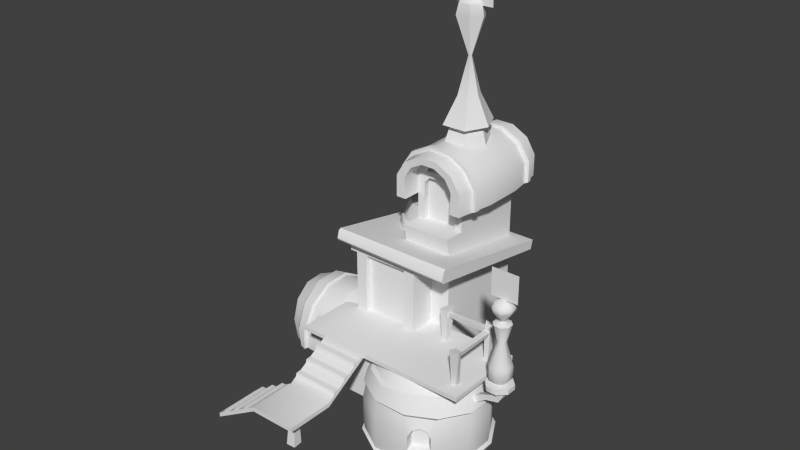 # Source: CarrotTopHouse.blend  (saved by Blender 2.74.0; exported with 4.5.12 LTS)
import bpy
from mathutils import Matrix  # noqa: F401  (used for matrix-valued properties, if any)

bpy.ops.wm.read_factory_settings(use_empty=True)
scene = bpy.context.scene
scene.name = 'Scene'

# ---- collections
col_collection_1 = bpy.data.collections.new('Collection 1'); scene.collection.children.link(col_collection_1)

# ---- materials (node trees are filled in below, after node groups)
mat_material_001 = bpy.data.materials.new('Material.001')
mat_material_001.alpha_threshold = 0.0
mat_material_001.use_transparent_shadow = False
mat_material_001.roughness = 0.5

# ---- material node trees

# ---- world
world_world = bpy.data.worlds.new('World'); scene.world = world_world
world_world.color = (0.05088, 0.05088, 0.05088)
world_world.use_sun_shadow = False
world_world.sun_shadow_jitter_overblur = 0.0
world_world.cycles.sampling_method = 'MANUAL'
world_world.cycles.sample_map_resolution = 256

# ---- meshes
me_plane = bpy.data.meshes.new('Plane')
me_plane.from_pydata([(-1.581, -1.698, -7.827), (1.484, -1.698, -7.827), (-1.581, 1.366, -7.827), (1.484, 1.366, -7.827), (7.008, -15.79, -0.785), (8.858, -15.79, -0.785), (7.008, -13.94, -0.785), (8.858, -13.94, -0.785)], [], [(0, 1, 3, 2), (4, 5, 7, 6)])
_uv = me_plane.uv_layers.new(name='UVMap')
_uv.uv.foreach_set('vector', [0.5, 0.0, 1.0, 0.0, 1.0, 1.0, 0.5, 1.0, 0.0, 0.0, 0.5, 0.0, 0.5, 1.0, 0.0, 1.0])
me_plane.use_remesh_preserve_volume = False
me_plane.use_remesh_preserve_attributes = False
me_plane.use_mirror_vertex_groups = False
me_plane.update()
me_carrottophouse = bpy.data.meshes.new('CarrotTopHouse')
me_carrottophouse.from_pydata([(-5.584, -2.658, 15.59), (-4.797, -2.66, 16.26), (-4.767, -5.652, 16.44), (-4.852, -5.659, 15.44), (-4.85, -2.653, 15.57), (-5.46, -2.653, 16.29), (-5.726, -5.659, 16.48), (-5.882, -5.654, 15.47), (0.1601, 17.52, -9.55), (0.1601, 17.52, -5.319), (-4.317, 18.63, -9.55), (-7.594, 15.6, -9.55), (-7.594, 13.44, -9.55), (-7.594, 15.6, -5.319), (1.36, 13.44, -9.55), (1.36, 15.6, -5.319), (-2.002, 18.5, -3.383), (-0.06981, 17.47, -3.382), (-1.918, 18.63, -5.319), (-4.317, 18.63, -5.319), (-7.28, 15.68, -3.381), (-6.165, 17.47, -3.382), (-7.28, 13.44, -3.381), (1.046, 13.44, -3.381), (1.36, 13.44, -5.319), (1.36, 15.6, -9.55), (1.045, 15.68, -11.52), (-6.395, 17.52, -9.55), (-7.28, 15.68, -11.52), (-7.28, 13.44, -11.52), (-7.594, 13.44, -5.319), (-5.809, 13.44, -11.54), (-5.809, 13.44, -1.122), (-0.3275, 15.75, -1.122), (-2.102, 18.33, -1.122), (-5.891, 17.4, -1.122), (-5.907, 15.75, -1.122), (-0.1721, 15.77, -13.73), (-0.9613, 17.03, -13.73), (-3.906, 17.76, -13.73), (-5.891, 17.4, -13.73), (-5.273, 17.03, -13.73), (-6.063, 15.77, -13.73), (-5.809, 13.44, -13.73), (-0.4297, 13.44, -13.73), (-1.075, 16.94, -1.122), (-2.37, 17.63, -1.122), (-2.37, 17.63, -3.125), (-1.075, 16.94, -3.125), (-3.865, 17.63, -1.122), (-5.16, 16.94, -3.125), (-5.16, 16.94, -1.122), (-0.3275, 15.75, -3.125), (-0.1721, 15.77, -11.54), (-0.9613, 17.03, -11.54), (-2.328, 17.76, -13.73), (-3.906, 17.76, -11.54), (-2.328, 17.76, -11.54), (-5.809, 7.161, -11.54), (-0.4297, 13.44, -3.125), (-1.23, 14.8, -3.125), (-0.4297, 10.76, -3.125), (-0.4297, 10.76, -0.853), (-0.4297, 8.976, -1.256), (-5.809, 10.76, -3.125), (-11.38, 9.632, 2.526), (-0.4297, 7.161, -11.54), (1.851, 5.948, -12.21), (1.851, 6.948, -12.47), (1.851, 8.399, 2.672), (1.851, 9.786, 2.273), (-11.38, 8.609, 2.618), (-5.809, -6.209, -5.755), (-9.872, 6.93, -5.843), (-10.65, 8.386, 1.561), (-10.64, 7.289, 0.6601), (-9.872, 8.191, 0.6498), (-9.872, 7.289, 0.6601), (-10.65, 7.289, 1.561), (-10.64, 8.208, 0.6588), (-2.574, 0.805, 1.561), (-2.574, 0.805, -1.259), (-1.511, 8.069, 0.872), (-2.574, 7.289, 0.7487), (-2.574, 8.078, 0.8062), (-1.524, 7.289, 1.561), (-1.508, 7.289, 0.8486), (-9.872, 0.805, 0.66), (-9.872, 7.289, 1.561), (7.438, 0.805, 7.674), (7.438, 0.3439, -1.265), (-3.762, 0.805, 7.674), (-11.57, 0.3439, 1.545), (-11.57, 0.805, 1.545), (-2.574, 7.676, -1.262), (-11.38, 6.158, -12.27), (-0.427, 6.101, -11.54), (-0.4288, 0.344, -1.264), (-0.4296, -6.209, -1.256), (-0.4287, 0.805, -1.265), (-0.4296, -6.209, -11.54), (-5.809, -6.209, -11.54), (-5.823, 6.207, -11.54), (-5.809, 6.868, -5.861), (-9.872, -6.209, 5.598), (-9.872, 0.3439, 5.598), (-1.546, -6.209, 5.598), (-11.57, 0.3439, 7.674), (-8.762, 0.3439, 7.674), (-1.546, 0.344, -1.259), (7.438, 0.3439, 7.674), (-6.395, 17.52, -5.319), (-0.9378, 18.36, -7.434), (-1.918, 18.63, -9.55), (-2.229, 20.54, -9.001), (-5.297, 18.36, -7.434), (-4.731, 20.54, -7.434), (-1.504, 20.54, -7.434), (-4.454, 20.32, -9.792), (-4.005, 20.54, -9.001), (-4.454, 20.32, -5.077), (-5.546, 20.32, -7.434), (-4.005, 20.54, -5.868), (-2.229, 20.54, -5.868), (-0.6889, 20.32, -7.434), (-1.781, 20.32, -9.792), (-4.213, 23.17, -7.434), (-3.72, 23.17, -6.371), (-1.781, 20.32, -5.077), (-2.514, 23.17, -6.371), (-2.514, 23.17, -8.498), (-3.022, 27.04, -7.603), (-2.022, 23.17, -7.434), (-3.72, 23.17, -8.498), (-3.213, 27.04, -7.603), (-2.326, 31.07, -8.83), (-3.909, 31.07, -8.83), (-3.213, 27.04, -7.266), (-3.291, 27.04, -7.434), (-3.022, 27.04, -7.266), (-2.944, 27.04, -7.434), (-1.68, 31.07, -7.434), (-1.942, 32.26, -7.434), (-2.47, 32.26, -8.575), (-4.555, 31.07, -7.434), (-3.764, 32.26, -8.575), (-3.909, 31.07, -6.039), (-4.293, 32.26, -7.434), (-2.47, 32.26, -6.293), (-2.326, 31.07, -6.039), (-3.117, 32.86, -7.434), (-3.764, 32.26, -6.293), (-9.872, 0.805, 1.561), (-8.672, 7.289, 1.561), (-1.546, 0.3439, 5.598), (-1.546, -6.209, -1.256), (7.438, 0.805, -1.265), (-5.809, 13.44, -3.125), (-4.409, 15.4, -3.125), (-5.009, 14.8, -3.125), (-1.23, 14.8, -3.725), (-1.83, 15.4, -3.725), (-5.907, 15.75, -3.125), (-1.452, 16.0, -3.125), (-1.23, 10.76, -3.725), (-1.83, 15.4, -3.125), (-5.009, 14.8, -3.725), (-4.409, 15.4, -3.725), (-5.009, 10.76, -3.125), (-5.009, 10.76, -3.725), (-5.809, 10.76, -0.853), (-1.23, 10.76, -3.125), (-3.762, -0.4807, 9.817), (-3.762, 0.3439, 7.674), (-3.762, 0.3765, 8.388), (-8.762, 0.805, 7.674), (-3.762, -2.656, 17.67), (-3.762, -2.195, 17.67), (-11.43, -3.539, 12.7), (-8.762, -2.656, 17.67), (-8.762, -2.195, 17.67), (-13.76, -5.656, 17.67), (-2.574, 7.289, 1.561), (-3.774, 7.289, 1.561), (-3.774, 0.805, 0.9611), (-8.672, 0.805, 1.561), (-3.774, 7.289, 0.9611), (-8.672, 7.289, 0.9611), (-8.672, 0.805, 0.9611), (-11.57, 0.805, 7.674), (-3.774, 0.805, 1.561), (-3.762, -1.766, 11.96), (-8.762, -1.386, 11.84), (-3.762, 0.328, 8.986), (-8.762, -0.05212, 9.103), (-13.76, -5.195, 12.74), (-11.62, -3.909, 17.67), (-8.762, -2.195, 12.67), (-9.477, -2.624, 12.68), (-10.19, -3.052, 17.67), (-10.0, -2.682, 17.67), (-10.19, -3.052, 12.69), (-10.91, -3.481, 12.7), (-8.762, 0.328, 8.986), (-3.762, -0.5292, 10.41), (-8.762, -1.766, 11.96), (-3.762, -1.386, 11.84), (-9.477, -2.624, 17.67), (-10.0, -2.682, 12.69), (-11.43, -3.539, 17.67), (-12.86, -4.396, 17.67), (-8.762, 0.3765, 8.388), (-8.762, -0.9093, 10.53), (-8.762, -0.5292, 10.41), (-8.762, -1.338, 11.25), (-8.762, -2.656, 12.67), (-8.762, -0.4807, 9.817), (-3.762, -0.05212, 9.103), (-13.05, -4.766, 12.73), (-12.86, -4.396, 12.72), (-11.62, -3.909, 12.71), (-10.91, -3.481, 17.67), (-3.762, -1.338, 11.25), (-3.762, -2.195, 12.67), (-3.762, -2.656, 12.67), (-3.762, -0.9093, 10.53), (-9.872, 2.4, -0.9258), (-9.872, 0.3439, 0.66), (-9.872, -6.209, -5.755), (-9.472, 6.0, -3.726), (-9.872, 6.0, -3.726), (-9.872, 2.4, -3.726), (-9.472, 2.4, -0.9258), (-9.472, 2.4, -3.726), (-9.872, 6.0, -0.9258), (-9.472, 6.0, -0.9258), (-4.784, 16.0, -3.525), (-3.865, 17.63, -3.125), (-3.117, 17.23, -3.125), (-1.802, 16.71, -3.125), (-1.452, 16.0, -3.525), (-3.117, 17.23, -3.525), (-4.784, 16.0, -3.125), (-4.434, 16.71, -3.125), (1.176, 4.536, 1.097), (0.4879, 0.7178, 0.818), (1.083, 0.7178, 0.818), (1.278, 4.583, -0.09803), (1.083, 0.7178, 0.3184), (0.3288, 4.344, 1.008), (0.4446, 4.385, 0.2933), (0.4879, 0.7178, 0.3184), (0.6442, 3.605, 0.7069), (0.6442, 3.518, 0.4209), (6.058, 3.663, 0.2804), (6.053, 3.547, 0.6387), (5.936, 4.115, 0.8298), (5.798, 4.139, 0.2326), (0.6442, 4.111, 0.8753), (0.6442, 3.985, 0.2804), (6.357, 4.5, 0.1847), (6.268, 4.308, 1.032), (6.078, 0.6824, 0.2777), (5.578, 0.6824, 0.2777), (5.578, 0.6824, 0.8725), (5.162, 4.548, 0.08235), (6.078, 0.6824, 0.8725), (5.553, 4.349, 0.9157), (5.785, 3.605, 0.4455), (6.071, 3.518, 0.4455), (5.853, 3.547, 5.855), (6.259, 4.139, 5.599), (5.616, 4.111, 0.4455), (5.662, 4.115, 5.737), (6.211, 3.663, 5.859), (6.211, 3.985, 0.4455), (6.682, 4.488, 6.375), (5.766, 0.6226, 6.18), (5.486, 4.44, 6.273), (6.266, 0.6226, 6.18), (6.291, 4.289, 5.542), (6.266, 0.6226, 5.585), (5.766, 0.6226, 5.585), (5.576, 4.249, 5.426), (-13.76, -5.656, 12.74), (-12.33, -4.338, 12.72), (-12.33, -4.338, 17.67), (-13.05, -4.766, 17.67), (-13.76, -5.195, 17.67), (-1.802, 16.71, -3.525), (-4.434, 16.71, -3.525), (-0.4297, 13.44, -11.54), (-6.063, 15.77, -11.54), (-5.273, 17.03, -11.54), (0.6712, 15.77, -1.122), (-0.3439, 17.4, -1.122), (-4.132, 18.33, -1.122), (-2.019, 18.47, -2.857), (-6.906, 15.77, -1.122), (-6.906, 13.44, -1.122), (0.6712, 13.44, -1.122), (-0.3439, 17.4, -13.73), (-2.102, 18.33, -13.73), (-4.215, 18.47, -12.06), (-4.132, 18.33, -13.73), (-6.906, 15.77, -13.73), (0.6712, 13.44, -13.73), (0.6712, 15.77, -13.73), (1.389, 15.96, -2.797), (-4.344, 18.84, -3.32), (-7.624, 15.96, -2.797), (1.461, 13.63, -3.319), (1.46, 15.94, -11.58), (0.2336, 17.78, -11.58), (0.1804, 17.77, -12.12), (-1.91, 18.81, -12.12), (-7.622, 15.96, -12.12), (-6.906, 13.44, -13.73), (-0.4297, 13.44, -1.122), (1.045, 13.44, -11.52), (1.045, 15.68, -3.381), (-1.891, 18.84, -3.32), (0.2341, 17.78, -3.32), (-6.469, 17.78, -3.32), (-4.233, 18.5, -3.383), (-7.695, 13.63, -3.319), (-7.695, 15.94, -3.319), (-7.624, 13.63, -2.797), (-7.215, 13.44, -2.859), (-6.117, 17.45, -2.858), (-6.416, 17.77, -2.795), (-7.215, 15.7, -2.859), (-4.325, 18.82, -2.794), (-4.215, 18.47, -2.857), (-0.1178, 17.45, -2.858), (0.1814, 17.77, -2.795), (-1.91, 18.82, -2.794), (0.9804, 15.7, -2.859), (0.9804, 13.44, -2.859), (1.389, 13.63, -2.797), (1.461, 15.94, -3.319), (-0.07028, 17.47, -11.52), (1.46, 13.63, -11.58), (1.388, 13.63, -12.12), (0.9792, 13.44, -12.06), (0.9793, 15.7, -12.06), (1.388, 15.96, -12.12), (-0.1186, 17.45, -12.06), (-4.324, 18.81, -12.12), (-2.02, 18.47, -12.06), (-6.415, 17.77, -12.12), (-6.116, 17.45, -12.06), (-7.214, 15.7, -12.06), (-7.622, 13.63, -12.12), (-7.214, 13.44, -12.06), (-7.695, 15.94, -11.58), (-7.695, 13.63, -11.58), (-6.468, 17.78, -11.58), (-6.164, 17.47, -11.52), (-4.233, 18.5, -11.52), (-1.891, 18.84, -11.58), (-4.344, 18.84, -11.58), (-2.002, 18.5, -11.52), (1.851, 9.631, 2.525), (-11.38, 8.834, 2.759), (-0.4274, 7.652, -1.278), (-1.53, 8.209, 1.561), (-11.38, 6.948, -12.47), (-5.809, 8.976, -1.256), (-11.38, 9.786, 2.273), (1.851, 8.624, 2.815), (4.91, -11.92, 4.21), (4.912, -11.92, 1.972), (6.051, -10.11, 1.636), (3.795, -11.92, 0.03217), (4.599, -10.02, -0.8887), (1.857, -11.92, -1.089), (-0.3809, -11.92, -1.091), (-3.444, -11.92, 4.202), (-4.803, -9.443, 4.538), (-2.326, -11.92, 6.141), (-0.389, -11.92, 7.263), (2.072, -9.865, 8.524), (1.849, -11.92, 7.265), (4.592, -10.02, 7.07), (3.789, -11.92, 6.147), (6.987, -6.969, 4.792), (6.822, -8.083, 1.318), (5.182, -8.069, -1.604), (-0.9614, -8.046, -3.332), (-0.9658, -7.02, -3.229), (-3.809, -7.99, 7.598), (-5.604, -7.02, 4.787), (-5.483, -8.006, 4.686), (-0.9529, -6.969, 9.369), (-0.9621, -8.015, 9.285), (6.817, -8.083, 4.689), (5.093, -8.023, 7.618), (7.004, -6.984, 1.419), (5.324, -6.984, -1.499), (2.411, -6.984, -3.185), (-0.9658, -4.152, -3.229), (-3.879, -6.984, 7.692), (-3.88, -4.184, 7.689), (-0.9543, -4.203, 9.365), (2.953, -6.405, 9.197), (2.957, -4.873, 9.189), (2.811, -6.207, 8.349), (3.546, -4.261, 7.828), (6.985, -4.203, 4.792), (7.002, -4.184, 1.421), (6.704, -3.053, 4.656), (5.322, -4.184, -1.495), (2.41, -4.184, -3.18), (-5.604, -4.152, 4.787), (-3.672, -2.562, 7.43), (-5.305, -2.451, 4.653), (3.287, -4.217, 8.92), (4.912, -4.873, 8.062), (5.936, -0.8129, 4.512), (4.912, 0.403, 1.972), (4.91, 0.403, 4.21), (5.939, -0.8129, 1.768), (1.857, 0.403, -1.089), (3.795, 0.403, 0.03217), (-0.5498, -0.8129, -1.987), (-0.3809, 0.403, -1.091), (-3.444, 0.403, 4.202), (-0.389, 0.403, 7.263), (-2.326, 0.403, 6.141), (-0.5597, -0.8129, 8.254), (1.849, 0.403, 7.265), (4.562, -0.8129, 6.887), (3.789, 0.403, 6.147), (4.576, -4.217, 8.161), (4.192, -6.294, 7.553), (3.155, -6.534, 9.112), (4.92, -6.405, 8.063), (4.268, -5.046, 7.51), (3.108, -4.474, 8.086), (3.955, -3.89, 8.53), (2.811, -5.046, 8.349), (3.941, -4.474, 7.595), (4.268, -6.207, 7.51), (-8.628, -0.6748, -4.27), (-10.69, 0.9735, -2.263), (-8.628, 0.4773, -2.135), (-8.628, -5.115, -5.614), (-11.54, -5.115, -6.114), (-11.23, -2.58, -6.044), (-8.628, -2.741, -5.544), (-8.628, -5.115, 3.439), (-8.628, -3.002, 3.509), (-11.0, -2.869, 4.026), (-8.628, -0.8665, 2.357), (-10.75, -0.5104, 2.737), (-8.628, 0.4072, 0.2913), (-13.58, 1.143, -2.284), (-12.13, -0.2159, -4.697), (-12.13, -2.555, -6.139), (-13.58, 1.061, 0.5526), (-12.13, 1.009, 0.4695), (-16.72, 0.7356, 0.3948), (-16.69, 0.8273, -2.197), (-16.1, -5.115, 3.729), (-18.5, 0.001222, 0.1856), (-17.0, -0.8181, -1.762), (-18.46, -0.5447, 0.1172), (-18.56, -0.4846, -1.647), (-18.2, -2.768, -4.206), (-17.04, -1.544, -3.209), (-18.46, -1.291, -3.227), (-17.76, -5.115, -4.292), (-17.06, -5.115, -4.12), (-17.06, -2.846, -4.073), (-17.84, -2.995, 2.463), (-16.9, -3.011, 2.064), (-17.44, -5.115, 2.379), (-16.92, -1.665, 1.283), (-16.96, -0.8623, -0.1171), (-18.2, -1.456, 1.62), (-17.03, -5.115, -2.837), (-16.96, -5.115, -0.2833), (-16.9, -5.115, 2.017), (-16.34, -5.115, -0.3489), (-16.34, -2.149, -2.722), (-16.96, -2.202, -0.2833), (-17.03, -2.149, -2.837), (-16.34, -2.202, -0.3489), (-16.34, -5.115, -2.722), (-13.06, -2.295, 3.15), (-12.82, -1.927, 2.951), (-12.97, -1.244, 3.161), (-12.67, -1.684, 3.398), (-14.12, -1.244, 3.161), (-14.28, -1.927, 2.951), (-14.42, -1.684, 3.398), (-13.55, -1.108, 3.256), (-13.55, -2.177, 3.74), (-12.13, -0.4329, 2.809), (-14.03, -1.559, 2.753), (-14.03, -2.295, 3.15), (-13.55, -2.362, 3.161), (-13.06, -1.559, 2.753), (-13.55, -1.512, 2.703), (-5.8, 2.058, -10.63), (-9.959, 3.823, -7.235), (-8.774, 1.836, -8.923), (-9.402, 3.575, -5.17), (-9.234, 1.613, -7.221), (-9.551, 4.97, -9.382), (-7.965, 4.97, -10.97), (-10.13, 8.018, -7.216), (-10.13, 4.97, -7.216), (-5.8, 8.568, -11.36), (-5.8, 10.58, -10.65), (-9.39, 8.802, -9.374), (-7.517, 10.63, -10.19), (-7.873, 8.625, -10.88), (-5.8, 11.35, -3.822), (-7.004, 10.29, -9.534), (-7.885, 10.36, -8.655), (-8.774, 10.77, -8.941), (-8.774, 11.16, -5.528), (-9.234, 10.96, -7.234), (-7.004, 10.77, -5.39), (-7.885, 10.64, -6.262), (-7.517, 11.3, -4.279), (-5.8, 10.85, -5.074), (-5.8, 1.376, -5.405), (-8.774, 1.391, -5.518), (-7.517, 1.999, -10.17), (-8.208, 10.49, -7.457), (-5.8, 10.3, -9.859), (10.65, 1.148, 4.096), (9.874, 1.148, 4.869), (9.874, 0.6641, 4.869), (8.008, 0.6641, 3.003), (8.781, 1.148, 2.23), (10.65, 0.6641, 3.003), (9.874, 0.6641, 2.23), (8.781, 0.6641, 2.23), (8.696, 0.6641, 3.189), (10.65, 1.148, 3.003), (9.786, 1.148, 3.739), (9.874, 1.148, 2.23), (9.137, 1.148, 3.091), (8.869, 1.148, 3.739), (8.008, 1.148, 3.003), (8.008, 1.148, 4.096), (8.781, 1.148, 4.869), (9.517, 1.148, 4.008), (10.42, 1.908, 4.003), (10.42, 1.908, 3.096), (9.786, 1.148, 3.36), (8.873, 1.908, 2.454), (9.781, 1.908, 2.454), (9.517, 1.148, 3.091), (8.869, 1.148, 3.36), (8.232, 1.908, 4.003), (9.137, 1.148, 4.008), (8.873, 1.908, 4.645), (10.43, 3.156, 4.006), (8.226, 3.156, 3.094), (8.232, 1.908, 3.096), (9.781, 1.908, 4.645), (9.783, 3.156, 4.65), (8.871, 3.156, 4.65), (10.43, 3.156, 3.094), (9.758, 5.685, 3.371), (9.783, 3.156, 2.449), (9.149, 5.685, 3.119), (9.506, 5.685, 3.119), (8.871, 3.156, 2.449), (8.896, 5.685, 3.371), (9.149, 5.685, 3.981), (8.226, 3.156, 4.006), (9.758, 5.685, 3.728), (10.19, 7.546, 3.191), (9.685, 7.546, 2.685), (8.969, 7.546, 2.685), (8.462, 7.546, 3.191), (8.896, 5.685, 3.728), (8.969, 7.546, 4.414), (9.506, 5.685, 3.981), (10.19, 7.546, 3.908), (9.685, 7.546, 4.414), (9.411, 7.8, 3.346), (9.243, 7.8, 3.753), (8.462, 7.546, 3.908), (9.411, 7.8, 3.753), (9.53, 7.8, 3.634), (9.53, 7.8, 3.465), (10.33, 8.926, 3.136), (8.914, 8.926, 2.551), (9.243, 7.8, 3.346), (9.124, 7.8, 3.465), (9.124, 7.8, 3.634), (10.33, 8.926, 3.963), (9.741, 8.926, 2.551), (8.245, 9.351, 3.101), (8.329, 8.926, 3.136), (8.245, 9.351, 3.998), (8.914, 8.926, 4.548), (8.329, 8.926, 3.963), (9.741, 8.926, 4.548), (10.41, 9.351, 3.998), (10.12, 9.792, 3.22), (10.41, 9.351, 3.101), (9.775, 9.351, 2.467), (8.879, 9.351, 2.467), (8.532, 9.792, 3.22), (8.879, 9.351, 4.632), (10.12, 9.792, 3.879), (9.657, 9.792, 4.345), (9.775, 9.351, 4.632), (9.657, 9.792, 2.754), (9.327, 10.02, 3.55), (8.998, 9.792, 2.754), (8.532, 9.792, 3.879), (8.998, 9.792, 4.345), (8.781, 0.6641, 4.869), (10.65, 0.6641, 4.096), (8.008, 0.6641, 4.096), (8.696, 0.6641, 3.91), (10.06, 0.09944, 4.053), (10.01, 0.6641, 4.048), (10.01, 0.6641, 3.051), (8.981, 0.1763, 3.94), (8.981, 0.1763, 3.159), (10.06, 0.09944, 3.046), (9.535, -0.7751, 3.101), (7.138, -1.053, 3.746), (8.653, -0.3797, 3.905), (8.653, -0.3797, 3.194), (9.535, -0.7751, 3.998), (5.227, -3.603, 3.888), (5.938, -2.2, 3.62), (7.138, -1.053, 3.353), (6.521, -2.385, 3.418), (5.938, -2.2, 3.479), (6.521, -2.385, 3.681), (5.819, -3.549, 3.888), (5.098, -5.573, 3.888), (5.098, -5.573, 3.211), (5.227, -3.603, 3.211), (5.819, -3.549, 3.211), (7.978, -1.273, 3.265), (7.978, -1.273, 3.834), (2.083, -9.866, -2.348), (-0.825, -9.687, -2.35), (-5.361, -9.223, 4.613), (-3.352, -9.532, 7.062), (-0.8355, -9.687, 8.521), (-0.9911, -9.492, 8.928), (2.166, -9.686, 8.886), (6.048, -10.11, 4.549), (6.709, -3.053, 1.443), (7.144, -2.688, 1.348), (5.107, -2.978, -1.342), (2.329, -2.846, -2.953), (5.472, -2.635, -1.578), (-0.8907, -2.66, -2.985), (-5.584, -2.284, 4.679), (-0.8918, -2.694, 9.037), (2.39, -2.883, 8.957), (4.994, -3.006, 7.455), (7.122, -2.687, 4.683), (5.356, -2.631, 7.547), (5.434, -8.323, -1.863), (-1.011, -8.183, -3.698), (2.336, -8.044, -3.293), (-0.9921, -8.183, 9.536), (2.379, -7.999, 9.222), (2.475, -8.259, 9.473), (7.104, -8.359, 4.719), (6.327, -0.9583, 1.609), (4.866, -0.9583, -0.9859), (4.569, -0.8129, -0.6097), (2.289, -0.9583, -2.511), (2.194, -0.8129, -1.984), (-2.935, -0.8129, 6.879), (-4.304, -0.8129, 4.502), (2.184, -0.8129, 8.256), (6.305, -0.9583, 4.567), (6.454, -9.949, 1.468), (7.126, -8.36, 1.212), (4.908, -9.854, -1.285), (2.456, -8.258, -3.669), (2.178, -9.686, -2.903), (-1.004, -9.491, -2.93), (-3.752, -9.322, 7.364), (-5.754, -8.08, 4.715), (-4.002, -8.118, 7.786), (4.856, -9.851, 7.311), (6.431, -9.948, 4.607), (5.345, -8.321, 7.748), (2.529, -2.541, -3.296), (-0.8972, -2.433, -3.323), (-0.7161, -0.9583, -2.536), (-3.852, -2.339, 7.601), (-4.83, -0.9583, 4.573), (-3.311, -0.9583, 7.166), (-0.8782, -2.433, 9.266), (2.555, -2.542, 9.167), (2.277, -0.9583, 8.565), (-0.704, -0.9583, 8.64), (4.793, -0.9583, 7.097), (-15.04, 0.9777, 0.4497), (-15.04, -0.2308, -4.645), (-15.13, -2.699, -6.399), (-15.04, -5.115, -6.146), (-15.14, -5.115, 4.367), (-15.13, -0.3665, 2.96), (-15.04, -0.4449, 2.757), (-16.53, 0.9833, 0.4796), (-16.5, -0.381, -4.485), (-16.52, 1.085, -2.272), (-16.33, -0.2657, -4.686), (-15.93, -5.115, -5.941), (-16.22, -2.565, -5.856), (-16.36, -2.907, 3.816), (-16.6, -0.6315, 2.596), (-16.38, -0.5343, 2.797), (-11.07, -0.1731, -4.82), (-10.91, -0.2988, -4.635), (-11.73, -5.115, -6.518), (-11.42, -2.675, -6.348), (-11.44, -5.115, 4.339), (-11.28, -5.115, 3.955), (-10.9, -0.4055, 2.921), (-10.77, 1.143, 0.5112), (-10.63, 0.896, 0.4349), (-12.0, 1.279, 0.5645), (-12.0, 1.371, -2.365), (-12.13, 1.089, -2.278), (-12.0, -0.09689, -4.933), (-12.13, -5.115, -6.218), (-12.13, -5.115, 4.034), (-11.99, -5.115, 4.489), (-12.0, -0.3399, 3.046), (-15.13, 1.204, 0.5307), (-15.13, 1.293, -2.334), (-15.13, -0.1308, -4.848), (-16.03, -2.68, -6.183), (-15.14, -5.115, -6.571), (-15.75, -5.115, -6.371), (-15.85, -5.115, 4.138), (-16.1, -3.051, 4.144), (-15.13, -3.032, 4.376), (-10.83, 1.232, -2.334), (-11.99, -5.115, -6.698), (-12.0, -2.731, -6.519), (-11.18, -2.998, 4.333), (-12.0, -3.072, 4.494), (-15.04, 1.056, -2.26), (-13.58, -0.2039, -4.782), (-15.04, -2.538, -6.068), (-13.58, -2.619, -6.203), (-13.58, -5.115, -6.353), (-13.58, -0.428, 2.901), (-13.58, -2.825, 4.147), (-15.04, -5.115, 3.966), (-13.58, -5.115, 4.079), (-14.12, -2.123, 3.635), (-15.04, -2.831, 4.044), (-12.13, -2.852, 4.114), (-12.97, -2.123, 3.635), (2.887, -6.294, 8.305), (4.745, -6.534, 8.195), (-7.965, 8.024, -10.97), (-7.888, 8.109, -11.09), (-9.551, 8.021, -9.382), (-9.616, 8.292, -4.815), (-10.25, 8.236, -7.108), (-9.551, 8.014, -5.051), (-9.39, 9.285, -5.257), (-7.852, 9.351, -3.422), (-7.873, 9.462, -3.75), (-5.8, 9.526, -3.198), (-7.852, 4.461, -11.09), (-5.8, 4.382, -11.36), (-7.879, 4.252, -10.81), (-9.612, 4.289, -9.397), (-10.26, 4.013, -7.095), (-9.402, 4.07, -9.299), (-9.862, 3.861, -5.83), (-9.945, 9.043, -7.315), (-9.521, 8.65, -9.395), (-7.877, 4.951, -11.22), (-9.677, 4.84, -9.472), (-9.551, 4.97, -5.051), (-5.8, 8.025, -11.53), (-9.616, 8.18, -9.401), (-7.852, 8.499, -11.03), (-10.13, 8.909, -7.19), (-9.521, 9.167, -4.986), (-7.917, 8.202, -3.197), (-5.8, 8.202, -2.557), (-5.8, 9.424, -2.795), (-5.8, 5.012, -11.53), (-10.33, 4.798, -7.074), (-9.862, 4.762, -5.827), (-18.65, 0.0543, -2.026), (-18.59, -0.992, -3.98), (-18.34, -2.858, -5.153), (-17.96, -5.115, -5.231), (-17.8, -3.056, 3.103), (-17.46, -5.115, 3.029), (-18.19, -1.137, 2.063)], [], [(360, 361, 359, 362), (348, 315, 349, 303), (257, 259, 258, 256), (606, 615, 605, 598), (788, 795, 787, 516), (636, 642, 641, 637), (249, 250, 251, 245), (169, 166, 159, 168), (676, 422, 419, 684), (573, 570, 556, 555), (8, 112, 9), (10, 27, 115), (27, 111, 115), (124, 128, 123, 117), (76, 77, 75, 79), (101, 72, 103, 102), (54, 57, 55, 38), (657, 658, 667, 411), (196, 220, 285, 286), (375, 373, 372, 374), (506, 785, 507, 509), (426, 423, 680, 425), (183, 190, 80, 182), (460, 461, 735, 457), (341, 362, 113), (632, 637, 641, 648), (314, 313, 312, 346), (489, 485, 487, 481), (142, 148, 149, 141), (93, 189, 175, 152), (30, 12, 31), (31, 157, 30), (552, 565, 551, 544), (577, 584, 566, 562), (31, 12, 29), (14, 24, 59), (182, 80, 81, 83), (23, 338, 59), (59, 24, 23), (672, 654, 655, 674), (44, 306, 344), (512, 775, 773, 774), (52, 59, 318, 33), (794, 788, 516, 518), (273, 272, 268, 270), (400, 399, 388, 671), (260, 261, 266, 262), (394, 402, 391, 395), (672, 395, 391, 693), (415, 700, 663, 416), (790, 801, 513, 510), (180, 177, 223, 197), (621, 536, 535, 550), (570, 568, 553, 556), (809, 807, 721, 722), (240, 236, 242, 163), (89, 156, 99, 80), (236, 290, 243, 242), (564, 555, 546, 558), (118, 125, 114, 119), (105, 107, 92, 227), (710, 757, 711, 745), (583, 589, 582, 575), (229, 233, 232, 235), (45, 33, 294, 295), (443, 435, 769, 437), (26, 341, 8, 25), (143, 142, 141, 135), (59, 52, 60), (293, 56, 57), (57, 54, 293), (241, 289, 239, 238), (702, 681, 682, 701), (574, 571, 573, 563), (208, 200, 207, 198), (61, 62, 63), (63, 66, 61), (170, 64, 58), (58, 368, 170), (508, 506, 509, 530), (58, 66, 68, 367), (473, 474, 469, 472), (553, 552, 544, 554), (65, 369, 71), (71, 364, 65), (386, 437, 397, 396), (230, 234, 77), (295, 334, 297, 34), (20, 21, 111, 13), (74, 71, 95), (95, 79, 74), (686, 685, 687, 669), (201, 199, 200, 208), (73, 76, 79), (79, 95, 73), (94, 84, 83), (81, 94, 83), (714, 708, 741, 713), (718, 744, 720, 716), (679, 697, 698, 699), (732, 445, 750, 731), (315, 360, 313, 314), (222, 214, 192, 206), (141, 149, 139, 140), (502, 498, 767, 490), (581, 580, 571, 574), (55, 39, 304, 302), (95, 67, 96), (96, 102, 95), (294, 337, 334, 295), (96, 365, 99), (96, 99, 97), (733, 734, 735, 461), (656, 695, 694, 384), (790, 783, 784, 801), (120, 121, 116, 122), (73, 228, 231), (231, 230, 73), (6, 2, 1, 5), (290, 241, 238, 243), (107, 105, 154), (154, 110, 173), (154, 173, 108), (107, 154, 108), (330, 323, 326, 310), (110, 97, 90), (762, 765, 749, 712), (111, 19, 115), (112, 18, 9), (715, 741, 742, 717), (599, 593, 592, 587), (353, 316, 352, 354), (146, 144, 138, 137), (652, 379, 378, 380), (43, 31, 29, 354), (50, 162, 242, 243), (650, 690, 689, 649), (168, 159, 157, 64), (345, 344, 306, 307), (373, 656, 371, 372), (399, 398, 387, 388), (460, 457, 755, 708), (40, 351, 303, 304), (505, 529, 507, 531), (28, 11, 27, 358), (313, 360, 362, 341), (275, 271, 274, 269), (293, 292, 42, 41), (292, 31, 43, 42), (348, 361, 360, 315), (669, 388, 387, 686), (91, 190, 185, 175), (795, 796, 776, 787), (289, 240, 163, 239), (640, 639, 646, 645), (497, 760, 714, 494), (300, 338, 337, 294), (612, 602, 604, 603), (590, 588, 583, 586), (788, 793, 774, 795), (755, 709, 743, 742), (130, 132, 124, 125), (798, 799, 777, 797), (221, 202, 178, 209), (142, 143, 150), (143, 145, 150), (145, 147, 150), (147, 151, 150), (151, 148, 150), (148, 142, 150), (204, 213, 212, 225), (291, 53, 37, 44), (162, 50, 51, 36), (734, 750, 724, 736), (172, 216, 213, 204), (627, 542, 537, 540), (278, 283, 282, 277), (160, 161, 167), (162, 157, 159), (411, 666, 418, 409), (519, 527, 778, 779), (558, 546, 538, 548), (514, 792, 771, 794), (50, 237, 49, 51), (526, 532, 524, 523), (347, 345, 307, 301), (782, 781, 505, 531), (62, 171, 168), (62, 61, 171), (478, 476, 475, 480), (438, 418, 434, 442), (206, 192, 205, 191), (173, 91, 174), (174, 224, 173), (108, 215, 211), (211, 175, 108), (77, 88, 78, 75), (22, 20, 13, 30), (470, 466, 468, 471), (582, 574, 563, 576), (215, 284, 198), (198, 197, 215), (445, 732, 456, 446), (344, 319, 291, 44), (179, 180, 207), (207, 181, 179), (384, 382, 383, 385), (485, 488, 486, 487), (402, 392, 393, 391), (609, 608, 593, 599), (30, 13, 11, 12), (517, 515, 514, 518), (523, 524, 787, 776), (736, 724, 727, 752), (175, 185, 152), (152, 87, 93), (405, 394, 395, 673), (247, 250, 249, 244), (99, 81, 80), (660, 659, 412, 413), (597, 596, 581, 589), (247, 244, 246, 248), (363, 65, 364, 370), (475, 807, 809, 480), (720, 744, 746, 719), (56, 39, 55, 57), (398, 386, 396, 387), (319, 14, 59, 291), (725, 445, 446, 444), (267, 265, 263, 264), (310, 327, 328, 331), (649, 689, 687, 375), (748, 749, 713, 723), (164, 169, 168, 171), (709, 757, 710, 743), (476, 483, 477, 475), (356, 353, 354, 29), (194, 203, 211), (212, 213, 216), (205, 192, 214), (205, 214, 215), (215, 197, 205), (212, 216, 215), (215, 214, 212), (194, 211, 215), (215, 216, 194), (222, 206, 191), (172, 204, 225), (174, 193, 217), (218, 219, 285), (220, 178, 202), (201, 208, 198), (207, 200, 199), (221, 209, 196), (286, 210, 287), (224, 222, 191), (191, 223, 224), (224, 172, 225), (225, 222, 224), (224, 174, 217), (217, 172, 224), (580, 579, 572, 571), (227, 87, 226), (23, 24, 15, 320), (561, 559, 547, 560), (226, 87, 77), (77, 234, 226), (738, 739, 754, 766), (789, 780, 783, 790), (46, 34, 296, 49), (41, 42, 305, 40), (652, 691, 651, 379), (243, 238, 237), (237, 50, 243), (239, 48, 47), (47, 238, 239), (715, 717, 463, 462), (238, 47, 237), (140, 139, 129, 132), (42, 43, 317, 305), (67, 68, 70, 69), (382, 655, 654, 653), (706, 430, 681, 702), (653, 652, 380, 381), (634, 633, 628, 629), (762, 763, 761, 765), (794, 771, 793, 788), (544, 551, 535, 534), (242, 158, 165, 163), (72, 228, 73, 103), (679, 680, 678, 677), (522, 517, 518, 516), (44, 37, 307, 306), (488, 485, 489, 484), (620, 614, 617, 619), (308, 340, 322, 335), (335, 322, 321, 336), (15, 25, 8, 9), (318, 59, 338, 300), (665, 664, 404, 406), (744, 710, 745, 746), (782, 785, 783, 780), (336, 332, 333, 297), (502, 503, 500, 501), (471, 804, 805, 469), (660, 697, 661, 659), (586, 583, 575, 584), (182, 85, 366), (366, 183, 182), (74, 78, 88), (88, 153, 74), (74, 153, 183), (183, 366, 74), (218, 285, 284), (284, 195, 218), (220, 202, 284), (284, 285, 220), (201, 198, 284), (284, 202, 201), (181, 286, 287), (287, 288, 181), (181, 221, 196), (196, 286, 181), (181, 207, 199), (199, 221, 181), (169, 164, 160), (289, 241, 290), (656, 384, 385, 371), (291, 31, 292), (428, 429, 681, 430), (293, 54, 53), (188, 187, 153, 185), (763, 738, 766, 761), (47, 48, 45, 46), (628, 625, 626, 624), (572, 569, 568, 570), (785, 506, 784, 783), (770, 772, 793, 771), (576, 563, 564, 559), (635, 631, 630, 625), (803, 465, 462, 463), (806, 805, 720, 719), (595, 587, 579, 580), (340, 311, 23, 320), (732, 455, 454, 456), (433, 431, 683, 432), (37, 38, 301, 307), (706, 703, 704, 705), (319, 26, 25, 14), (541, 537, 548, 538), (343, 342, 319, 344), (669, 687, 689, 688), (276, 280, 283, 278), (532, 521, 522, 524), (693, 691, 654, 672), (155, 109, 154, 106), (97, 109, 155, 98), (604, 601, 596, 597), (22, 30, 157), (157, 328, 22), (354, 317, 43), (551, 560, 550, 535), (61, 66, 291, 59), (468, 803, 804, 471), (614, 613, 607, 617), (102, 96, 100, 101), (265, 267, 261, 260), (121, 118, 119, 116), (29, 12, 11, 28), (128, 120, 122, 123), (717, 718, 716, 463), (587, 592, 578, 579), (2, 3, 4, 1), (633, 635, 625, 628), (569, 577, 562, 568), (167, 161, 165, 158), (756, 457, 735, 458), (589, 581, 574, 582), (51, 49, 296, 35), (592, 591, 585, 578), (274, 270, 268, 269), (638, 632, 633, 634), (503, 492, 497, 504), (705, 683, 430, 706), (588, 597, 589, 583), (137, 138, 126, 127), (311, 339, 338, 23), (198, 207, 180, 197), (666, 668, 704, 665), (559, 564, 558, 547), (16, 18, 19, 324), (332, 330, 329, 333), (407, 443, 408, 441), (455, 732, 731, 730), (133, 130, 125, 118), (404, 403, 402, 394), (365, 96, 67), (365, 67, 69), (82, 365, 69), (366, 82, 69), (74, 366, 69), (69, 71, 74), (410, 409, 386, 398), (66, 63, 70, 68), (235, 232, 226, 234), (363, 370, 69), (69, 70, 363), (187, 188, 184, 186), (674, 673, 395, 672), (754, 753, 730, 740), (594, 599, 587, 595), (503, 491, 493, 492), (664, 703, 700, 415), (61, 59, 60, 171), (474, 470, 471, 469), (116, 119, 10, 115), (602, 600, 601, 604), (488, 484, 482, 486), (90, 97, 99, 156), (162, 159, 158, 242), (801, 784, 786, 802), (665, 704, 703, 664), (259, 257, 254, 253), (807, 808, 464, 721), (675, 396, 397, 696), (623, 621, 550, 549), (785, 782, 531, 507), (421, 433, 432, 419), (453, 455, 730, 753), (487, 474, 473, 481), (772, 512, 774, 793), (408, 439, 441), (435, 768, 436, 769), (228, 227, 226, 231), (232, 233, 231, 226), (626, 627, 539, 622), (161, 160, 60, 165), (361, 357, 358, 359), (547, 558, 548, 549), (160, 164, 171, 60), (320, 15, 9, 17), (417, 440, 665), (665, 406, 417), (122, 116, 115, 19), (708, 755, 742, 741), (637, 640, 645, 636), (795, 774, 773, 796), (630, 629, 542, 627), (350, 348, 303, 351), (21, 324, 19, 111), (752, 751, 737, 459), (717, 742, 743, 718), (649, 375, 374, 376), (434, 418, 666), (666, 440, 434), (440, 666, 665), (756, 758, 757, 709), (15, 24, 14, 25), (598, 605, 590, 591), (409, 418, 437, 386), (707, 432, 683, 705), (674, 655, 694, 696), (216, 172, 217, 194), (438, 442, 408), (408, 443, 438), (601, 594, 595, 596), (314, 346, 345, 347), (111, 27, 11, 13), (619, 611, 600, 602), (657, 411, 409, 410), (684, 419, 432, 707), (643, 644, 646, 642), (775, 512, 513, 791), (149, 146, 137, 139), (329, 331, 298, 35), (407, 441, 406, 405), (747, 712, 749, 748), (555, 556, 557, 546), (578, 585, 577, 569), (209, 178, 220, 196), (31, 291, 66, 58), (179, 215, 224, 176), (75, 78, 74, 79), (684, 667, 658, 676), (177, 176, 224, 223), (759, 758, 459, 737), (439, 408, 440, 417), (501, 764, 498, 502), (479, 466, 487, 486), (353, 356, 355, 316), (342, 312, 26, 319), (117, 123, 18, 112), (297, 333, 296, 34), (431, 428, 430, 683), (474, 487, 466), (466, 470, 474), (107, 108, 175, 189), (524, 522, 516, 787), (449, 725, 444, 450), (99, 365, 94, 81), (696, 694, 695, 675), (631, 634, 629, 630), (455, 453, 452, 454), (642, 646, 639, 641), (335, 336, 297, 334), (765, 761, 498, 764), (670, 389, 671, 688), (134, 131, 130, 133), (467, 465, 803, 468), (46, 45, 295, 34), (520, 533, 515, 517), (114, 117, 112, 113), (499, 492, 493), (714, 765, 496), (766, 499, 493), (500, 495, 501), (453, 729, 451, 452), (503, 504, 500), (327, 325, 22, 328), (546, 557, 545, 538), (504, 497, 494, 500), (734, 736, 458, 735), (688, 671, 388, 669), (521, 520, 517, 522), (637, 632, 638, 640), (525, 526, 523, 527), (677, 678, 422, 676), (316, 350, 351, 352), (184, 188, 185, 190), (413, 412, 399, 400), (800, 781, 780, 789), (613, 614, 615, 606), (585, 586, 584, 577), (527, 523, 776, 778), (227, 228, 104, 105), (412, 410, 398, 399), (91, 89, 80, 190), (332, 309, 323, 330), (616, 607, 608, 609), (339, 308, 337, 338), (739, 728, 753, 754), (532, 526, 525), (525, 528, 532), (520, 521, 532), (317, 354, 352, 305), (123, 122, 19, 18), (615, 612, 603, 605), (186, 184, 190, 183), (94, 365, 82, 84), (772, 770, 511, 510), (316, 355, 357, 350), (699, 425, 680, 679), (537, 541, 540), (224, 215, 108, 173), (539, 627, 540), (768, 407, 405, 436), (476, 486, 482, 483), (286, 285, 219, 210), (384, 694, 655, 382), (777, 778, 776, 796), (624, 626, 536, 623), (557, 554, 543, 545), (718, 743, 710, 744), (411, 667, 668, 666), (733, 731, 750, 734), (723, 715, 462, 722), (591, 590, 586, 585), (135, 141, 140, 131), (305, 352, 351, 40), (333, 329, 35, 296), (271, 275, 272, 273), (95, 71, 369, 367), (168, 64, 170, 62), (622, 539, 543, 534), (229, 235, 234, 230), (469, 805, 806, 472), (321, 322, 17, 16), (236, 240, 289, 290), (565, 561, 560, 551), (276, 278, 277, 279), (202, 221, 199, 201), (244, 249, 245, 246), (17, 9, 18, 16), (736, 752, 459, 458), (438, 443, 437, 418), (322, 340, 320, 17), (368, 63, 62, 170), (539, 540, 545, 543), (48, 239, 163, 52), (779, 778, 777, 799), (603, 604, 597, 588), (445, 725, 724, 750), (690, 670, 688, 689), (187, 186, 183, 153), (614, 620, 612, 615), (629, 628, 624, 542), (109, 97, 110, 154), (770, 792, 800, 511), (309, 321, 16, 324), (69, 370, 364, 71), (280, 276, 279, 281), (509, 507, 529, 530), (191, 205, 197, 223), (56, 293, 41, 39), (39, 41, 40, 304), (336, 321, 309, 332), (477, 808, 807, 475), (287, 218, 195, 288), (512, 772, 510, 513), (714, 760, 460, 708), (740, 733, 461, 499), (593, 598, 591, 592), (95, 367, 68, 67), (127, 126, 121, 120), (740, 730, 731, 733), (148, 151, 146, 149), (153, 88, 152, 185), (647, 631, 635, 648), (415, 416, 414, 403), (664, 415, 403, 404), (145, 143, 135, 136), (136, 135, 131, 134), (686, 387, 396, 675), (659, 657, 410, 412), (478, 479, 486, 476), (48, 52, 33, 45), (139, 137, 127, 129), (38, 55, 302, 301), (607, 616, 617), (584, 575, 567, 566), (611, 619, 617), (401, 413, 400, 390), (536, 621, 623), (250, 247, 248, 251), (622, 536, 626), (367, 369, 368, 58), (424, 420, 422, 678), (537, 623, 549, 548), (758, 759, 711, 757), (554, 544, 534, 543), (705, 704, 668, 707), (363, 70, 369, 65), (457, 756, 709, 755), (579, 578, 569, 572), (480, 809, 465, 467), (635, 633, 632), (632, 648, 635), (114, 113, 10, 119), (634, 631, 647), (647, 638, 634), (144, 136, 134, 138), (73, 95, 102, 103), (331, 328, 299, 298), (607, 613, 606, 608), (728, 729, 453, 753), (642, 636, 643), (326, 323, 21, 20), (645, 646, 644), (659, 661, 658, 657), (620, 619, 602, 612), (448, 449, 450, 447), (662, 660, 413, 401), (725, 449, 727, 724), (166, 167, 158, 159), (449, 448, 726, 727), (283, 280, 281, 282), (429, 427, 682, 681), (33, 318, 300, 294), (76, 73, 230, 77), (36, 51, 35, 298), (563, 573, 555, 564), (310, 326, 325, 327), (528, 525, 527, 519), (571, 572, 570, 573), (315, 314, 347, 349), (350, 357, 361, 348), (608, 606, 598, 593), (147, 145, 136, 144), (423, 424, 678, 680), (498, 761, 766, 767), (536, 622, 534, 535), (195, 284, 181, 288), (292, 293, 53, 291), (106, 154, 105, 104), (227, 92, 93, 87), (225, 212, 214, 222), (497, 492, 499, 760), (179, 176, 177, 180), (151, 147, 144, 146), (182, 83, 86, 85), (600, 610, 594, 601), (125, 124, 117, 114), (542, 624, 623, 537), (647, 648, 641, 639), (157, 162, 36, 32), (113, 112, 8, 341), (566, 567, 561, 565), (312, 313, 341, 26), (610, 609, 599, 594), (254, 255, 252, 253), (677, 661, 697, 679), (479, 478, 480, 467), (308, 335, 334, 337), (203, 193, 174, 211), (676, 658, 661, 677), (501, 495, 496, 764), (797, 777, 796, 773), (662, 698, 697, 660), (53, 54, 38, 37), (355, 356, 29, 28), (639, 640, 638, 647), (692, 651, 691, 693), (760, 499, 461, 460), (47, 46, 49, 237), (533, 520, 532, 528), (466, 479, 467, 468), (495, 500, 494, 496), (3, 7, 0, 4), (611, 618, 610, 600), (346, 343, 344, 345), (357, 355, 28, 358), (52, 163, 165, 60), (540, 541, 538, 545), (575, 582, 576, 567), (502, 490, 491, 503), (491, 490, 767, 493), (653, 654, 691, 652), (325, 326, 20, 22), (7, 6, 5, 0), (233, 229, 230, 231), (650, 649, 376, 377), (618, 616, 609, 610), (701, 663, 700, 702), (707, 668, 667, 684), (265, 260, 262, 263), (32, 299, 328, 157), (390, 400, 671, 389), (261, 267, 264, 266), (339, 311, 340, 308), (442, 434, 440, 408), (556, 553, 554, 557), (567, 576, 559, 561), (358, 27, 10, 359), (138, 134, 133, 126), (85, 86, 82, 366), (465, 809, 722, 462), (568, 562, 552, 553), (752, 727, 726, 751), (420, 421, 419, 422), (754, 740, 499, 766), (210, 219, 218, 287), (605, 603, 588, 590), (804, 803, 463, 716), (129, 127, 120, 128), (406, 404, 394, 405), (758, 756, 458, 459), (436, 673, 397, 769), (748, 723, 722, 721), (805, 804, 716, 720), (131, 140, 132, 130), (675, 695, 685, 686), (132, 129, 128, 124), (32, 36, 298, 299), (346, 312, 342, 343), (126, 133, 118, 121), (766, 493, 767), (764, 496, 765), (181, 284, 215, 179), (714, 496, 494), (673, 436, 405), (769, 397, 437), (723, 713, 741, 715), (375, 687, 685, 373), (768, 435, 443), (443, 407, 768), (562, 566, 565, 552), (770, 771, 792), (58, 64, 157, 31), (373, 685, 695, 656), (98, 100, 96, 97), (323, 309, 324, 21), (403, 414, 392, 402), (782, 780, 781), (330, 310, 331, 329), (92, 107, 189, 93), (786, 784, 506), (506, 508, 786), (794, 518, 514), (256, 258, 252, 255), (88, 77, 87, 152), (349, 347, 301, 302), (789, 511, 800), (510, 511, 789), (789, 790, 510), (441, 439, 417, 406), (791, 513, 801), (801, 802, 791), (173, 110, 89, 91), (702, 700, 703, 706), (625, 630, 627, 626), (359, 10, 113, 362), (618, 611, 617, 616), (194, 217, 193, 203), (560, 547, 549, 550), (303, 349, 302, 304), (110, 90, 156, 89), (596, 595, 580, 581), (211, 174, 91, 175), (747, 748, 721, 464), (693, 391, 393, 692), (166, 169, 160, 167), (765, 714, 713, 749), (86, 83, 84, 82), (696, 397, 673, 674), (382, 653, 381, 383), (63, 368, 369, 70)])
me_carrottophouse.polygons.foreach_set('use_smooth', [True] * 816)
_k = set([(58, 66), (58, 368), (63, 66), (63, 368), (65, 364), (65, 369), (67, 68), (67, 69), (68, 70), (68, 367), (69, 370), (70, 363), (70, 369), (71, 95), (71, 364), (95, 367), (172, 216), (174, 211), (191, 205), (194, 217), (196, 220), (198, 207), (199, 201), (202, 221), (212, 225), (214, 222), (218, 287), (285, 286), (363, 370), (367, 369), (373, 375), (373, 656), (375, 649), (379, 652), (382, 384), (382, 653), (384, 656), (387, 388), (387, 396), (388, 671), (389, 671), (391, 393), (391, 395), (395, 673), (396, 397), (397, 673), (411, 657), (411, 666), (415, 416), (415, 664), (419, 422), (419, 432), (422, 678), (425, 680), (430, 681), (430, 683), (432, 683), (445, 725), (445, 732), (448, 449), (449, 725), (453, 455), (453, 729), (455, 732), (458, 459), (458, 735), (459, 737), (461, 499), (461, 735), (462, 463), (462, 722), (463, 716), (464, 721), (506, 508), (506, 785), (510, 513), (511, 800), (512, 772), (512, 775), (513, 791), (514, 518), (514, 794), (516, 518), (516, 787), (649, 650), (651, 691), (652, 653), (654, 655), (654, 691), (655, 694), (657, 659), (658, 661), (658, 667), (659, 660), (660, 662), (661, 697), (663, 700), (664, 665), (665, 666), (667, 668), (668, 704), (669, 686), (669, 688), (670, 688), (672, 674), (672, 693), (674, 696), (675, 686), (675, 696), (676, 677), (676, 684), (677, 679), (678, 680), (679, 699), (681, 682), (684, 707), (685, 687), (685, 695), (687, 689), (689, 690), (692, 693), (694, 695), (697, 698), (700, 703), (701, 702), (702, 706), (703, 704), (705, 706), (705, 707), (708, 714), (708, 755), (709, 755), (709, 757), (710, 743), (710, 745), (711, 757), (712, 749), (713, 741), (713, 749), (715, 717), (715, 723), (716, 720), (717, 718), (718, 744), (719, 720), (721, 722), (723, 748), (724, 727), (724, 750), (726, 727), (728, 753), (730, 731), (730, 753), (731, 750), (733, 734), (733, 740), (734, 736), (736, 752), (739, 754), (740, 754), (741, 742), (742, 743), (744, 746), (747, 748), (751, 752), (770, 772), (770, 792), (771, 792), (771, 793), (773, 774), (774, 793), (776, 778), (776, 787), (777, 796), (777, 799), (778, 779), (780, 781), (780, 783), (781, 782), (782, 785), (783, 784), (784, 786), (788, 794), (788, 795), (789, 790), (789, 800), (790, 801), (795, 796), (801, 802)])
me_carrottophouse.attributes.new('sharp_edge', 'BOOLEAN', 'EDGE').data.foreach_set('value', [ (min(e.vertices), max(e.vertices)) in _k for e in me_carrottophouse.edges])
_uv = me_carrottophouse.uv_layers.new(name='UVLayer0')
_uv.uv.foreach_set('vector', [0.7847, 0.9846, 0.766, 0.9844, 0.7668, 0.979, 0.7839, 0.9792, 0.7845, 0.9857, 0.7659, 0.9849, 0.7668, 0.9795, 0.7837, 0.9802, 0.2897, 0.9544, 0.3565, 0.9591, 0.3567, 0.9332, 0.2882, 0.9288, 0.4525, 0.8878, 0.4527, 0.8367, 0.4671, 0.8415, 0.4669, 0.8834, 0.7964, 0.973, 0.7995, 0.9318, 0.8011, 0.9351, 0.7982, 0.9735, 0.7916, 0.5681, 0.7956, 0.5764, 0.7933, 0.6027, 0.7878, 0.5981, 0.3009, 0.9033, 0.3117, 0.9003, 0.3174, 0.9909, 0.31, 0.9923, 0.4001, 0.3461, 0.3651, 0.3454, 0.3652, 0.3269, 0.4001, 0.3277, 0.8067, 0.9388, 0.808, 0.9432, 0.798, 0.9678, 0.796, 0.9654, 0.9427, 0.9439, 0.9427, 0.9041, 0.97, 0.9042, 0.97, 0.9438, 0.7397, 0.1809, 0.7707, 0.2657, 0.7397, 0.3504, 0.8434, 0.1796, 0.8954, 0.1809, 0.8644, 0.2657, 0.8954, 0.1809, 0.8954, 0.3504, 0.8644, 0.2657, 0.06012, 0.7654, 0.06012, 0.6414, 0.07916, 0.6622, 0.07916, 0.7446, 0.3793, 0.9922, 0.3647, 0.9915, 0.365, 0.9696, 0.3799, 0.9703, 0.2819, 0.01755, 0.2364, 0.02213, 0.2393, 0.5542, 0.2838, 0.5229, 0.4806, 0.4471, 0.4605, 0.4471, 0.4605, 0.3902, 0.4806, 0.3902, 0.795, 0.9407, 0.7972, 0.9371, 0.8049, 0.9664, 0.8024, 0.9686, 0.2119, 0.9965, 0.2119, 0.7749, 0.2314, 0.7749, 0.2314, 0.9965, 0.9531, 0.1379, 0.872, 0.1362, 0.8787, 0.01646, 0.941, 0.01446, 0.7657, 0.07976, 0.8254, 0.06814, 0.819, 0.1983, 0.7698, 0.2089, 0.8975, 0.5163, 0.8352, 0.5164, 0.8259, 0.4324, 0.9022, 0.4323, 0.5716, 0.6205, 0.5716, 0.3081, 0.5984, 0.3081, 0.5984, 0.6205, 0.7811, 0.245, 0.7829, 0.1643, 0.8597, 0.1647, 0.8594, 0.2454, 0.7423, 0.1037, 0.7924, 0.1026, 0.7917, 0.1796, 0.7896, 0.6302, 0.7878, 0.5981, 0.7933, 0.6027, 0.7972, 0.6374, 0.7143, 0.9744, 0.7145, 0.9795, 0.7247, 0.9784, 0.7243, 0.9734, 0.409, 0.4614, 0.434, 0.4735, 0.4326, 0.4854, 0.4076, 0.4734, 0.3589, 0.6728, 0.3589, 0.733, 0.3305, 0.7397, 0.3305, 0.6661, 0.002834, 0.9231, 0.003004, 0.7782, 0.01999, 0.7785, 0.0131, 0.9229, 0.5039, 0.4326, 0.504, 0.4732, 0.4954, 0.4923, 0.4954, 0.4923, 0.4953, 0.4116, 0.5039, 0.4326, 0.9698, 0.9437, 0.9698, 0.9042, 0.9915, 0.9157, 0.9915, 0.9322, 0.8855, 0.9318, 0.8855, 0.9162, 0.9426, 0.9041, 0.9426, 0.9438, 0.4954, 0.4923, 0.504, 0.4732, 0.5025, 0.4915, 0.504, 0.4325, 0.504, 0.473, 0.4954, 0.4941, 0.1782, 0.5815, 0.1777, 0.3176, 0.1999, 0.3165, 0.1846, 0.5812, 0.5025, 0.4914, 0.5022, 0.4952, 0.4954, 0.4941, 0.4954, 0.4941, 0.504, 0.473, 0.5025, 0.4914, 0.7214, 0.9455, 0.7231, 0.9371, 0.7325, 0.9431, 0.7316, 0.9528, 0.4953, 0.3924, 0.5006, 0.3924, 0.5021, 0.4103, 0.8017, 0.9875, 0.7938, 0.9237, 0.7973, 0.9156, 0.8051, 0.9836, 0.461, 0.3921, 0.4292, 0.3921, 0.4292, 0.4472, 0.461, 0.4472, 0.8008, 0.9746, 0.7964, 0.9331, 0.7982, 0.9336, 0.8019, 0.9718, 0.2882, 0.9288, 0.3567, 0.9332, 0.3568, 0.9103, 0.2868, 0.903, 0.7631, 0.3398, 0.857, 0.3387, 0.8523, 0.3991, 0.7603, 0.3991, 0.2879, 0.9029, 0.3009, 0.9033, 0.31, 0.9923, 0.3013, 0.9954, 0.6829, 0.1684, 0.7768, 0.1648, 0.7769, 0.1085, 0.684, 0.1095, 0.7915, 0.9459, 0.7925, 0.944, 0.8063, 0.9562, 0.806, 0.9588, 0.806, 0.9467, 0.8066, 0.9498, 0.7902, 0.957, 0.7905, 0.9538, 0.8083, 0.9743, 0.7874, 0.9269, 0.7911, 0.9277, 0.8097, 0.9701, 0.004524, 0.7782, 0.1176, 0.7782, 0.1176, 0.9884, 0.004524, 0.9884, 0.672, 0.9871, 0.6574, 0.9769, 0.6589, 0.9628, 0.6753, 0.9742, 0.9426, 0.944, 0.9426, 0.9042, 0.9698, 0.9043, 0.9698, 0.9439, 0.7448, 0.1234, 0.8189, 0.1128, 0.8236, 0.02385, 0.7514, 0.02641, 0.3237, 0.3255, 0.3668, 0.3251, 0.3669, 0.3436, 0.3237, 0.3439, 0.1181, 0.7802, 0.1179, 0.9915, 0.07023, 0.9907, 0.05731, 0.9237, 0.3668, 0.3251, 0.3771, 0.325, 0.3771, 0.3435, 0.3669, 0.3436, 0.9698, 0.9438, 0.9698, 0.9042, 0.9915, 0.9157, 0.9915, 0.9322, 0.06012, 0.7654, 0.06012, 0.6414, 0.07916, 0.6622, 0.07916, 0.7446, 0.01258, 0.8353, 0.003423, 0.791, 0.003239, 0.9212, 0.01243, 0.9402, 0.8081, 0.9497, 0.8094, 0.9552, 0.7886, 0.954, 0.7886, 0.947, 0.8437, 0.9394, 0.8437, 0.9081, 0.8854, 0.9161, 0.8854, 0.9317, 0.4109, 0.009041, 0.4839, 0.009041, 0.4839, 0.1225, 0.4109, 0.1225, 0.4941, 0.3087, 0.481, 0.3347, 0.4818, 0.3728, 0.503, 0.3363, 0.4485, 0.3345, 0.4484, 0.3356, 0.4443, 0.3341, 0.4447, 0.3318, 0.6943, 0.1041, 0.7423, 0.1037, 0.7397, 0.1809, 0.6893, 0.1813, 0.3589, 0.6728, 0.3589, 0.733, 0.3305, 0.7397, 0.3305, 0.6661, 0.626, 0.8128, 0.6279, 0.9104, 0.6113, 0.8704, 0.6167, 0.9605, 0.5915, 0.9913, 0.5625, 0.9913, 0.5625, 0.9913, 0.5374, 0.9605, 0.6167, 0.9605, 0.2951, 0.3257, 0.3134, 0.3255, 0.3134, 0.344, 0.2951, 0.3441, 0.7923, 0.955, 0.792, 0.9493, 0.8074, 0.9421, 0.8092, 0.9473, 0.8855, 0.9318, 0.8855, 0.9162, 0.9426, 0.9041, 0.9426, 0.9439, 0.1598, 0.7749, 0.1598, 0.9965, 0.1457, 0.9965, 0.1457, 0.7749, 0.3149, 0.1844, 0.2928, 0.1844, 0.2967, 0.09693, 0.2967, 0.09693, 0.3969, 0.007846, 0.3149, 0.1844, 0.2928, 0.1844, 0.3173, 0.1844, 0.3993, 0.007845, 0.3993, 0.007845, 0.2967, 0.09693, 0.2928, 0.1844, 0.7074, 0.1065, 0.7657, 0.07976, 0.7698, 0.2089, 0.7217, 0.2311, 0.1602, 0.1414, 0.1608, 0.04776, 0.1679, 0.008365, 0.1664, 0.2386, 0.4144, 0.4866, 0.4243, 0.4943, 0.4227, 0.5046, 0.4131, 0.4928, 0.97, 0.9436, 0.97, 0.904, 0.9916, 0.9155, 0.9916, 0.9321, 0.03225, 0.02627, 0.03616, 0.03424, 0.01284, 0.03142, 0.01284, 0.03142, 0.01643, 0.02437, 0.03225, 0.02627, 0.9583, 0.1773, 0.8503, 0.2031, 0.8635, 0.1133, 0.959, 0.1138, 0.2662, 0.4839, 0.2437, 0.4841, 0.2309, 0.5327, 0.7454, 0.5199, 0.7428, 0.4439, 0.7925, 0.445, 0.7932, 0.5208, 0.9408, 0.4273, 0.8928, 0.4277, 0.8954, 0.3504, 0.9458, 0.35, 0.1532, 0.3687, 0.1583, 0.3502, 0.1629, 0.609, 0.1629, 0.609, 0.1534, 0.3845, 0.1532, 0.3687, 0.7636, 0.9489, 0.7615, 0.9389, 0.7704, 0.9306, 0.7735, 0.9395, 0.1691, 0.7749, 0.1691, 0.9965, 0.1598, 0.9965, 0.1598, 0.7749, 0.1496, 0.4982, 0.1477, 0.3847, 0.1534, 0.3845, 0.1534, 0.3845, 0.1629, 0.609, 0.1496, 0.4982, 0.2004, 0.5961, 0.1842, 0.6133, 0.1846, 0.5812, 0.1999, 0.3165, 0.2004, 0.5961, 0.1846, 0.5812, 0.7919, 0.9701, 0.8041, 0.9342, 0.8061, 0.9357, 0.7925, 0.9737, 0.8101, 0.9432, 0.7899, 0.966, 0.7909, 0.9599, 0.809, 0.9391, 0.7774, 0.9164, 0.7817, 0.9234, 0.7871, 0.9049, 0.7823, 0.9004, 0.7997, 0.9725, 0.8005, 0.9297, 0.8028, 0.9282, 0.8019, 0.9741, 0.7036, 0.9747, 0.7036, 0.9797, 0.7145, 0.9795, 0.7143, 0.9744, 0.2314, 0.9965, 0.2314, 0.7749, 0.2454, 0.7749, 0.2454, 0.9965, 0.3305, 0.6661, 0.3305, 0.7397, 0.2326, 0.7074, 0.2326, 0.6985, 0.4474, 0.3688, 0.4439, 0.3748, 0.4414, 0.3673, 0.4449, 0.3633, 0.8438, 0.9396, 0.8438, 0.9083, 0.8855, 0.9162, 0.8855, 0.9318, 0.4475, 0.3368, 0.4767, 0.3378, 0.4807, 0.3592, 0.4432, 0.358, 0.1629, 0.609, 0.06465, 0.6088, 0.08136, 0.597, 0.08136, 0.597, 0.1214, 0.5966, 0.1629, 0.609, 0.7002, 0.5194, 0.6953, 0.4433, 0.7428, 0.4439, 0.7454, 0.5199, 0.2841, 0.5218, 0.2036, 0.5922, 0.2026, 0.3136, 0.2841, 0.5218, 0.2026, 0.3136, 0.2025, 0.2948, 0.8008, 0.9252, 0.8016, 0.9716, 0.7992, 0.97, 0.7985, 0.927, 0.8054, 0.9502, 0.806, 0.9535, 0.793, 0.9533, 0.7933, 0.9501, 0.7287, 0.9195, 0.7291, 0.9161, 0.7366, 0.9164, 0.7364, 0.9213, 0.06012, 0.7654, 0.06012, 0.6414, 0.07916, 0.6622, 0.07916, 0.7446, 0.2832, 0.5187, 0.2819, 0.02463, 0.2661, 0.3485, 0.2661, 0.3485, 0.2662, 0.4839, 0.2832, 0.5187, 0.3018, 0.9079, 0.3162, 0.9082, 0.3156, 0.9825, 0.3057, 0.9826, 0.3771, 0.325, 0.3955, 0.3249, 0.3955, 0.3434, 0.3771, 0.3435, 0.003423, 0.791, 0.01258, 0.8353, 0.05788, 0.8363, 0.05788, 0.8363, 0.1068, 0.7935, 0.04589, 0.792, 0.05788, 0.8363, 0.04589, 0.792, 0.01868, 0.7914, 0.003423, 0.791, 0.05788, 0.8363, 0.01868, 0.7914, 0.682, 0.9743, 0.6817, 0.979, 0.6716, 0.9775, 0.6721, 0.9728, 0.1068, 0.7935, 0.06371, 0.9821, 0.1065, 0.9833, 0.7898, 0.9472, 0.8082, 0.9484, 0.8065, 0.954, 0.7898, 0.9539, 0.8954, 0.3504, 0.8434, 0.3517, 0.8644, 0.2657, 0.7707, 0.2657, 0.7917, 0.3517, 0.7397, 0.3504, 0.7498, 0.9133, 0.75, 0.9221, 0.741, 0.9221, 0.7412, 0.9134, 0.4693, 0.8828, 0.4688, 0.8404, 0.5169, 0.8537, 0.5167, 0.8642, 0.8114, 0.9072, 0.8107, 0.9431, 0.8076, 0.9388, 0.8082, 0.9039, 0.3305, 0.6661, 0.3305, 0.7397, 0.2326, 0.7074, 0.2326, 0.6985, 0.7944, 0.1447, 0.8654, 0.1468, 0.8551, 0.009754, 0.8006, 0.011, 0.4954, 0.5133, 0.4954, 0.4923, 0.5025, 0.4915, 0.5022, 0.4953, 0.5391, 0.9609, 0.5254, 0.9104, 0.546, 0.9211, 0.5524, 0.951, 0.7955, 0.9431, 0.7976, 0.9399, 0.8022, 0.9648, 0.7998, 0.9658, 0.5419, 0.6996, 0.5419, 0.8704, 0.5272, 0.8128, 0.5272, 0.6996, 0.6953, 0.08804, 0.644, 0.0839, 0.6469, 0.007009, 0.7002, 0.0125, 0.8768, 0.1272, 0.7957, 0.1285, 0.8046, 0.009347, 0.8669, 0.008312, 0.7762, 0.1738, 0.8697, 0.1738, 0.8658, 0.1122, 0.7717, 0.1128, 0.7811, 0.245, 0.8594, 0.2454, 0.859, 0.3262, 0.7832, 0.3257, 0.8897, 0.01197, 0.8922, 0.0875, 0.8426, 0.08636, 0.8419, 0.01103, 0.7037, 0.5463, 0.7037, 0.634, 0.6761, 0.5681, 0.6877, 0.5447, 0.9408, 0.1041, 0.9458, 0.1813, 0.8954, 0.1809, 0.8928, 0.1037, 0.8011, 0.9687, 0.7847, 0.9846, 0.7839, 0.9792, 0.7988, 0.9637, 0.357, 0.8774, 0.2903, 0.8671, 0.2868, 0.8874, 0.3569, 0.8982, 0.4199, 0.448, 0.4393, 0.448, 0.4393, 0.3911, 0.4199, 0.3911, 0.4393, 0.448, 0.4697, 0.448, 0.4697, 0.3911, 0.4393, 0.3911, 0.6925, 0.9743, 0.6923, 0.9793, 0.7036, 0.9797, 0.7036, 0.9747, 0.8046, 0.9399, 0.8057, 0.9434, 0.7949, 0.965, 0.7933, 0.9627, 0.05027, 0.779, 0.05004, 0.9236, 0.02037, 0.9231, 0.01999, 0.7785, 0.7929, 0.9669, 0.8042, 0.9317, 0.805, 0.9373, 0.7946, 0.9702, 0.3134, 0.3255, 0.3237, 0.3255, 0.3237, 0.3439, 0.3134, 0.344, 0.7878, 0.5981, 0.7933, 0.6027, 0.7956, 0.5764, 0.7916, 0.5681, 0.8314, 0.2415, 0.8528, 0.2435, 0.8539, 0.3254, 0.8289, 0.2742, 0.6469, 0.5248, 0.644, 0.4474, 0.6953, 0.4433, 0.7002, 0.5194, 0.4537, 0.8862, 0.453, 0.8351, 0.4675, 0.839, 0.468, 0.881, 0.8284, 0.9276, 0.8284, 0.9203, 0.8439, 0.9083, 0.8439, 0.9396, 0.7609, 0.9153, 0.7611, 0.9183, 0.7538, 0.9205, 0.7537, 0.9162, 0.8048, 0.9739, 0.7937, 0.9365, 0.7946, 0.933, 0.8069, 0.9726, 0.1327, 0.6754, 0.1327, 0.7314, 0.06011, 0.7654, 0.06011, 0.6414, 0.7321, 0.9199, 0.7328, 0.9122, 0.7394, 0.9142, 0.739, 0.9215, 0.1886, 0.9965, 0.1886, 0.7749, 0.2026, 0.7749, 0.2026, 0.9965, 0.3589, 0.733, 0.3589, 0.6728, 0.3889, 0.7029, 0.3589, 0.733, 0.3589, 0.6728, 0.3889, 0.7029, 0.3589, 0.733, 0.3589, 0.6728, 0.3889, 0.7029, 0.3589, 0.733, 0.3589, 0.6728, 0.3889, 0.7029, 0.3589, 0.733, 0.3589, 0.6728, 0.3889, 0.7029, 0.3589, 0.733, 0.3589, 0.6728, 0.3889, 0.7029, 0.2026, 0.9965, 0.2026, 0.7749, 0.2119, 0.7749, 0.2119, 0.9965, 0.4307, 0.4471, 0.4611, 0.4471, 0.4611, 0.3902, 0.4307, 0.3902, 0.4396, 0.393, 0.4202, 0.393, 0.4202, 0.4481, 0.4396, 0.4481, 0.749, 0.9209, 0.7489, 0.9136, 0.7578, 0.9138, 0.7582, 0.9196, 0.1886, 0.9965, 0.1886, 0.7749, 0.2026, 0.7749, 0.2026, 0.9965, 0.49, 0.3317, 0.4744, 0.3355, 0.4662, 0.3313, 0.4882, 0.3123, 0.2879, 0.9029, 0.3009, 0.9033, 0.31, 0.9923, 0.3013, 0.9954, 0.4893, 0.1375, 0.5008, 0.1605, 0.5008, 0.2595, 0.5254, 0.9104, 0.5272, 0.8128, 0.5419, 0.8704, 0.9536, 0.3987, 0.8615, 0.3939, 0.8489, 0.2875, 0.9561, 0.3318, 0.8998, 0.2045, 0.8506, 0.1938, 0.8492, 0.08571, 0.9086, 0.09883, 0.4235, 0.357, 0.4264, 0.3512, 0.4357, 0.3589, 0.4274, 0.3756, 0.7741, 0.9074, 0.7748, 0.9106, 0.7685, 0.9148, 0.7681, 0.9124, 0.4196, 0.3921, 0.4398, 0.3921, 0.4398, 0.4472, 0.4196, 0.4472, 0.4956, 0.324, 0.489, 0.3072, 0.4954, 0.3026, 0.5061, 0.3192, 0.7429, 0.0875, 0.6953, 0.08804, 0.7002, 0.0125, 0.7454, 0.01197, 0.8846, 0.07533, 0.9422, 0.1082, 0.9151, 0.2324, 0.8678, 0.2029, 0.6229, 0.6048, 0.6092, 0.6948, 0.5441, 0.6948, 0.6229, 0.6048, 0.6229, 0.6948, 0.6092, 0.6948, 0.454, 0.503, 0.4612, 0.5009, 0.4627, 0.51, 0.4548, 0.5155, 0.4514, 0.3253, 0.4485, 0.3197, 0.451, 0.315, 0.4538, 0.3213, 0.2454, 0.9965, 0.2454, 0.7749, 0.2547, 0.7749, 0.2547, 0.9965, 0.293, 0.8539, 0.2883, 0.8569, 0.2882, 0.8463, 0.2882, 0.8463, 0.2924, 0.78, 0.293, 0.8539, 0.3529, 0.8533, 0.3523, 0.7794, 0.3576, 0.8457, 0.3576, 0.8457, 0.3577, 0.8562, 0.3529, 0.8533, 0.3797, 0.9923, 0.3651, 0.9917, 0.3654, 0.9695, 0.38, 0.9704, 0.9916, 0.4311, 0.9408, 0.4273, 0.9458, 0.35, 0.9945, 0.3525, 0.4313, 0.4984, 0.4388, 0.5014, 0.4383, 0.5163, 0.4303, 0.5118, 0.8856, 0.9319, 0.8856, 0.9163, 0.9427, 0.9042, 0.9427, 0.944, 0.3535, 0.854, 0.3525, 0.7791, 0.3582, 0.8463, 0.3582, 0.8463, 0.3583, 0.857, 0.3535, 0.854, 0.8552, 0.07063, 0.7801, 0.07831, 0.7854, 0.1929, 0.8529, 0.1889, 0.5021, 0.4103, 0.5024, 0.4141, 0.4954, 0.4134, 0.4953, 0.3924, 0.2928, 0.8543, 0.288, 0.8573, 0.288, 0.8466, 0.288, 0.8466, 0.2925, 0.7794, 0.2928, 0.8543, 0.8009, 0.1428, 0.7073, 0.1505, 0.7197, 0.01642, 0.7917, 0.01628, 0.434, 0.4735, 0.4545, 0.4762, 0.4547, 0.4872, 0.4326, 0.4854, 0.7768, 0.1648, 0.8708, 0.1616, 0.8712, 0.1055, 0.7769, 0.1085, 0.4548, 0.8868, 0.4545, 0.836, 0.4688, 0.8404, 0.4693, 0.8828, 0.9945, 0.3525, 0.9458, 0.35, 0.9458, 0.1813, 0.9945, 0.1789, 0.7973, 0.1923, 0.7495, 0.2182, 0.7275, 0.1079, 0.7845, 0.07534, 0.8011, 0.195, 0.7523, 0.2109, 0.7305, 0.1055, 0.7895, 0.08687, 0.7582, 0.9196, 0.7578, 0.9138, 0.7671, 0.9133, 0.7677, 0.9168, 0.01999, 0.7785, 0.02037, 0.9231, 0.0131, 0.9229, 0.0131, 0.9229, 0.01308, 0.9442, 0.002834, 0.9231, 0.7901, 0.2007, 0.6813, 0.1697, 0.6813, 0.1106, 0.7751, 0.1115, 0.3604, 0.9674, 0.3544, 0.9886, 0.3437, 0.9916, 0.3424, 0.97, 0.07023, 0.9907, 0.05724, 0.9904, 0.05731, 0.9237, 0.763, 0.1093, 0.8531, 0.114, 0.8566, 0.1828, 0.7633, 0.1845, 0.8284, 0.9277, 0.8284, 0.9204, 0.8439, 0.9084, 0.8439, 0.9397, 0.3249, 0.8931, 0.3427, 0.897, 0.3334, 0.9909, 0.326, 0.9898, 0.05984, 0.2631, 0.1642, 0.2638, 0.1642, 0.3168, 0.05983, 0.3285, 0.4595, 0.3311, 0.4557, 0.3318, 0.462, 0.3089, 0.4647, 0.3127, 0.8088, 0.9469, 0.8079, 0.953, 0.7881, 0.9577, 0.7881, 0.9502, 0.44, 0.4471, 0.44, 0.3902, 0.4605, 0.3902, 0.4605, 0.4471, 0.8697, 0.1738, 0.9634, 0.1746, 0.9605, 0.1113, 0.8658, 0.1122, 0.5024, 0.4141, 0.504, 0.4325, 0.4954, 0.4941, 0.4954, 0.4134, 0.9303, 0.07302, 0.8552, 0.07063, 0.8529, 0.1889, 0.9202, 0.2018, 0.3117, 0.9003, 0.3249, 0.8931, 0.326, 0.9898, 0.3174, 0.9909, 0.7405, 0.9399, 0.7406, 0.9039, 0.7438, 0.9009, 0.7437, 0.9358, 0.799, 0.9414, 0.8014, 0.9403, 0.7994, 0.9665, 0.7973, 0.9654, 0.7674, 0.9113, 0.7683, 0.9172, 0.759, 0.9206, 0.7585, 0.9127, 0.6092, 0.7186, 0.5441, 0.7186, 0.5441, 0.6948, 0.6092, 0.6948, 0.8084, 0.9659, 0.7894, 0.9446, 0.7881, 0.9391, 0.8093, 0.9623, 0.4612, 0.5009, 0.4705, 0.4943, 0.4715, 0.4999, 0.4627, 0.51, 0.6608, 0.9733, 0.6612, 0.9683, 0.6591, 0.9678, 0.6587, 0.9727, 0.3575, 0.8351, 0.3607, 0.8389, 0.3576, 0.8457, 0.3573, 0.814, 0.3605, 0.8177, 0.3574, 0.8246, 0.3572, 0.7929, 0.3604, 0.7966, 0.3572, 0.8035, 0.3572, 0.7929, 0.3572, 0.8035, 0.3523, 0.7794, 0.3523, 0.7794, 0.3571, 0.7824, 0.3572, 0.7929, 0.3573, 0.814, 0.3574, 0.8246, 0.3523, 0.7794, 0.3523, 0.7794, 0.3572, 0.8035, 0.3573, 0.814, 0.3575, 0.8351, 0.3576, 0.8457, 0.3523, 0.7794, 0.3523, 0.7794, 0.3574, 0.8246, 0.3575, 0.8351, 0.2879, 0.8041, 0.2846, 0.7974, 0.2878, 0.7936, 0.2881, 0.8252, 0.2848, 0.8185, 0.288, 0.8147, 0.2882, 0.8463, 0.285, 0.8396, 0.2882, 0.8358, 0.3574, 0.7928, 0.3602, 0.7973, 0.3576, 0.8035, 0.3577, 0.8142, 0.3605, 0.8187, 0.3579, 0.8249, 0.358, 0.8356, 0.3608, 0.8401, 0.3582, 0.8463, 0.288, 0.8466, 0.2853, 0.8405, 0.288, 0.8359, 0.2879, 0.8252, 0.2852, 0.8191, 0.2879, 0.8146, 0.2878, 0.8039, 0.2852, 0.7977, 0.2878, 0.7932, 0.2924, 0.78, 0.2879, 0.8041, 0.2878, 0.7936, 0.2878, 0.7936, 0.2877, 0.783, 0.2924, 0.78, 0.2924, 0.78, 0.2881, 0.8252, 0.288, 0.8147, 0.288, 0.8147, 0.2879, 0.8041, 0.2924, 0.78, 0.2924, 0.78, 0.2882, 0.8463, 0.2882, 0.8358, 0.2882, 0.8358, 0.2881, 0.8252, 0.2924, 0.78, 0.8439, 0.9396, 0.8439, 0.9083, 0.8856, 0.9162, 0.8856, 0.9317, 0.2304, 0.2716, 0.2308, 0.2889, 0.2436, 0.3487, 0.6434, 0.4311, 0.6406, 0.3525, 0.6893, 0.35, 0.6943, 0.4273, 0.9697, 0.944, 0.9698, 0.9044, 0.9914, 0.916, 0.9914, 0.9326, 0.2436, 0.3487, 0.2308, 0.2889, 0.2309, 0.5327, 0.2309, 0.5327, 0.2437, 0.4841, 0.2436, 0.3487, 0.7897, 0.9552, 0.7897, 0.9477, 0.8059, 0.9476, 0.8076, 0.954, 0.721, 0.9167, 0.7215, 0.9138, 0.7291, 0.9161, 0.7287, 0.9195, 0.4761, 0.3354, 0.481, 0.3623, 0.4422, 0.3609, 0.4475, 0.3343, 0.495, 0.3107, 0.4815, 0.3372, 0.4818, 0.3684, 0.502, 0.3333, 0.7986, 0.9668, 0.7964, 0.9657, 0.8007, 0.9406, 0.8026, 0.9439, 0.5524, 0.951, 0.5766, 0.9733, 0.5629, 0.9901, 0.5629, 0.9901, 0.5391, 0.9609, 0.5524, 0.951, 0.6008, 0.951, 0.6141, 0.9609, 0.5904, 0.9901, 0.5904, 0.9901, 0.5766, 0.9733, 0.6008, 0.951, 0.8007, 0.9299, 0.8026, 0.9748, 0.8002, 0.9733, 0.7984, 0.9321, 0.5766, 0.9733, 0.5904, 0.9901, 0.5629, 0.9901, 0.2251, 0.699, 0.2251, 0.7078, 0.1327, 0.7314, 0.1327, 0.6754, 0.4815, 0.3372, 0.4384, 0.3293, 0.4387, 0.3698, 0.4818, 0.3684, 0.01742, 0.02615, 0.03705, 0.02271, 0.04552, 0.5865, 0.01819, 0.5931, 0.8041, 0.9621, 0.8029, 0.9646, 0.795, 0.9437, 0.7969, 0.9426, 0.792, 0.9471, 0.7931, 0.9425, 0.8083, 0.9509, 0.8086, 0.9566, 0.7761, 0.1293, 0.846, 0.1531, 0.8438, 0.01891, 0.7897, 0.005571, 0.7793, 0.6663, 0.7885, 0.6663, 0.7889, 0.683, 0.7789, 0.683, 0.7142, 0.3262, 0.7137, 0.2449, 0.7774, 0.2436, 0.7779, 0.3244, 0.7681, 0.9124, 0.7685, 0.9148, 0.7611, 0.9183, 0.7609, 0.9153, 0.4194, 0.3373, 0.4165, 0.3431, 0.4072, 0.3355, 0.4155, 0.3187, 0.546, 0.9211, 0.5529, 0.8958, 0.6003, 0.8958, 0.6072, 0.9211, 0.5518, 0.009693, 0.6264, 0.01122, 0.6243, 0.5664, 0.5497, 0.5623, 0.8096, 0.9496, 0.8082, 0.9554, 0.7925, 0.9517, 0.7924, 0.9459, 0.8467, 0.1892, 0.7973, 0.1923, 0.7845, 0.07534, 0.8442, 0.07194, 0.4396, 0.3267, 0.4825, 0.3377, 0.4824, 0.3688, 0.4392, 0.3673, 0.4072, 0.5339, 0.5162, 0.5288, 0.5162, 0.8254, 0.4072, 0.8254, 0.4345, 0.8426, 0.4342, 0.8784, 0.4065, 0.8622, 0.4349, 0.8433, 0.7243, 0.9731, 0.7247, 0.9779, 0.7146, 0.9793, 0.7144, 0.9745, 0.7144, 0.9745, 0.7146, 0.9793, 0.7038, 0.9798, 0.7037, 0.975, 0.6893, 0.35, 0.6893, 0.1813, 0.7397, 0.1809, 0.7397, 0.3504, 0.4954, 0.5133, 0.4954, 0.4941, 0.5022, 0.4952, 0.5007, 0.5133, 0.7764, 0.3975, 0.6844, 0.4109, 0.6817, 0.3244, 0.7906, 0.2851, 0.7237, 0.9119, 0.7228, 0.9174, 0.7155, 0.9134, 0.7161, 0.9095, 0.8, 0.9808, 0.7951, 0.9218, 0.7993, 0.9187, 0.8041, 0.986, 0.7845, 0.9853, 0.7658, 0.9846, 0.7667, 0.9791, 0.7837, 0.9798, 0.6716, 0.9209, 0.6582, 0.9353, 0.6582, 0.9066, 0.6707, 0.9066, 0.4667, 0.373, 0.4622, 0.3766, 0.4555, 0.3541, 0.4612, 0.3551, 0.7908, 0.9509, 0.7914, 0.9461, 0.8077, 0.9547, 0.8062, 0.9592, 0.8439, 0.9396, 0.8439, 0.9083, 0.8856, 0.9162, 0.8856, 0.9317, 0.6188, 0.644, 0.6311, 0.644, 0.631, 0.6884, 0.631, 0.6884, 0.6047, 0.644, 0.6188, 0.644, 0.5241, 0.6969, 0.5241, 0.644, 0.5333, 0.644, 0.5333, 0.644, 0.5473, 0.644, 0.5241, 0.6969, 0.5241, 0.6969, 0.5473, 0.644, 0.6047, 0.644, 0.6047, 0.644, 0.631, 0.6884, 0.5241, 0.6969, 0.3574, 0.7928, 0.3576, 0.8035, 0.3525, 0.7791, 0.3525, 0.7791, 0.3573, 0.7821, 0.3574, 0.7928, 0.3577, 0.8142, 0.3579, 0.8249, 0.3525, 0.7791, 0.3525, 0.7791, 0.3576, 0.8035, 0.3577, 0.8142, 0.358, 0.8356, 0.3582, 0.8463, 0.3525, 0.7791, 0.3525, 0.7791, 0.3579, 0.8249, 0.358, 0.8356, 0.2925, 0.7794, 0.2878, 0.8039, 0.2878, 0.7932, 0.2878, 0.7932, 0.2877, 0.7825, 0.2925, 0.7794, 0.2925, 0.7794, 0.2879, 0.8252, 0.2879, 0.8146, 0.2879, 0.8146, 0.2878, 0.8039, 0.2925, 0.7794, 0.2925, 0.7794, 0.288, 0.8466, 0.288, 0.8359, 0.288, 0.8359, 0.2879, 0.8252, 0.2925, 0.7794, 0.4116, 0.2826, 0.4116, 0.1375, 0.4893, 0.1375, 0.5004, 0.02541, 0.5081, 0.06415, 0.5004, 0.1029, 0.8725, 0.1255, 0.7914, 0.1259, 0.804, 0.002679, 0.8663, 0.005703, 0.5277, 0.8087, 0.6265, 0.8087, 0.6312, 0.9072, 0.7841, 0.5173, 0.7218, 0.5173, 0.7174, 0.4317, 0.7937, 0.4317, 0.6167, 0.9605, 0.5374, 0.9605, 0.5229, 0.9072, 0.6297, 0.7673, 0.5266, 0.7673, 0.5266, 0.7122, 0.6297, 0.7122, 0.7137, 0.2449, 0.7134, 0.1639, 0.7765, 0.163, 0.7774, 0.2436, 0.4604, 0.3921, 0.4806, 0.3921, 0.4806, 0.4472, 0.4604, 0.4472, 0.7957, 0.6715, 0.8042, 0.6839, 0.8003, 0.6917, 0.7905, 0.6752, 0.8855, 0.9319, 0.8855, 0.9163, 0.9426, 0.9042, 0.9426, 0.944, 0.8053, 0.9813, 0.7894, 0.9307, 0.7919, 0.9213, 0.8095, 0.9782, 0.7944, 0.9823, 0.8009, 0.9179, 0.8035, 0.918, 0.7953, 0.9868, 0.9427, 0.944, 0.9427, 0.9042, 0.97, 0.9043, 0.97, 0.9439, 0.7795, 0.6673, 0.7882, 0.6673, 0.7888, 0.6872, 0.7789, 0.6872, 0.8534, 0.1361, 0.783, 0.1423, 0.7817, 0.03301, 0.8536, 0.02009, 0.7624, 0.1457, 0.8339, 0.1368, 0.8299, 0.008896, 0.759, 0.02665, 0.8284, 0.9276, 0.8284, 0.9203, 0.8439, 0.9083, 0.8439, 0.9396, 0.7405, 0.9407, 0.7403, 0.9054, 0.7435, 0.9023, 0.7437, 0.9366, 0.7801, 0.07831, 0.7055, 0.09556, 0.7187, 0.214, 0.7854, 0.1929, 0.7956, 0.519, 0.7333, 0.5185, 0.7278, 0.43, 0.8042, 0.4306, 0.4825, 0.3377, 0.4966, 0.3127, 0.5032, 0.3357, 0.4824, 0.3688, 0.7268, 0.939, 0.7248, 0.9482, 0.735, 0.9551, 0.7357, 0.9445, 0.6434, 0.1003, 0.6943, 0.1041, 0.6893, 0.1813, 0.6406, 0.1789, 0.6753, 0.965, 0.6628, 0.9863, 0.6581, 0.9753, 0.6706, 0.954, 0.7349, 0.9708, 0.7352, 0.9758, 0.7373, 0.9753, 0.737, 0.9704, 0.7735, 0.9395, 0.7704, 0.9306, 0.7783, 0.9187, 0.782, 0.9259, 0.3604, 0.9674, 0.3544, 0.9886, 0.3437, 0.9916, 0.3424, 0.97, 0.497, 0.3662, 0.4994, 0.3454, 0.5079, 0.3495, 0.5044, 0.379, 0.7123, 0.9338, 0.7145, 0.927, 0.7231, 0.9371, 0.7214, 0.9455, 0.2281, 0.02117, 0.2282, 0.2879, 0.2821, 0.2873, 0.282, 0.02059, 0.549, 0.2903, 0.5285, 0.2912, 0.5262, 0.01431, 0.5467, 0.01344, 0.4675, 0.8817, 0.4679, 0.8394, 0.5155, 0.8568, 0.5156, 0.8676, 0.5024, 0.4142, 0.5039, 0.4326, 0.4953, 0.4116, 0.4953, 0.4116, 0.5021, 0.4104, 0.5024, 0.4142, 0.5022, 0.4953, 0.5007, 0.5133, 0.4954, 0.5133, 0.4165, 0.3431, 0.4165, 0.3513, 0.4072, 0.3591, 0.4072, 0.3355, 0.3149, 0.1844, 0.3969, 0.007846, 0.3969, 0.316, 0.3149, 0.316, 0.4592, 0.334, 0.456, 0.3295, 0.4623, 0.3065, 0.4641, 0.3155, 0.4344, 0.8442, 0.4356, 0.8427, 0.4355, 0.8786, 0.4057, 0.8618, 0.6273, 0.5346, 0.5281, 0.5342, 0.5242, 0.01402, 0.623, 0.01001, 0.3604, 0.9674, 0.3544, 0.9886, 0.3437, 0.9916, 0.3424, 0.97, 0.06012, 0.7654, 0.06012, 0.6414, 0.07916, 0.6622, 0.07916, 0.7446, 0.9916, 0.1003, 0.9945, 0.1789, 0.9458, 0.1813, 0.9408, 0.1041, 0.06012, 0.7654, 0.06012, 0.6414, 0.07916, 0.6622, 0.07916, 0.7446, 0.8071, 0.9349, 0.7946, 0.9725, 0.7935, 0.9684, 0.8047, 0.9334, 0.8283, 0.9277, 0.8283, 0.9204, 0.8438, 0.9084, 0.8438, 0.9397, 0.3162, 0.9082, 0.3311, 0.9098, 0.326, 0.9839, 0.3156, 0.9825, 0.7967, 0.6592, 0.8057, 0.6644, 0.8042, 0.6839, 0.7957, 0.6715, 0.8856, 0.9316, 0.8856, 0.916, 0.9427, 0.9039, 0.9427, 0.9437, 0.3578, 0.3452, 0.3355, 0.3447, 0.3355, 0.3263, 0.3578, 0.3267, 0.9383, 0.2468, 0.8594, 0.2454, 0.8597, 0.1647, 0.9366, 0.1656, 0.8439, 0.9397, 0.8439, 0.9084, 0.8856, 0.9163, 0.8856, 0.9319, 0.423, 0.307, 0.4475, 0.3343, 0.4422, 0.3609, 0.4089, 0.3239, 0.8284, 0.9275, 0.8284, 0.9202, 0.8439, 0.9082, 0.8439, 0.9395, 0.2868, 0.8874, 0.2868, 0.903, 0.3568, 0.9103, 0.3569, 0.8982, 0.7814, 0.6235, 0.7864, 0.6235, 0.7885, 0.6663, 0.7793, 0.6663, 0.4424, 0.3494, 0.4384, 0.3508, 0.4372, 0.342, 0.4425, 0.342, 0.7914, 0.9397, 0.7931, 0.9376, 0.8045, 0.9596, 0.8034, 0.9642, 0.8282, 0.9274, 0.8283, 0.92, 0.8437, 0.9081, 0.8437, 0.9394, 0.2251, 0.699, 0.2251, 0.7078, 0.1327, 0.7314, 0.1327, 0.6754, 0.7351, 0.975, 0.7348, 0.9702, 0.7369, 0.9697, 0.7372, 0.9744, 0.1457, 0.7749, 0.1457, 0.9965, 0.1262, 0.9965, 0.1262, 0.7749, 0.8002, 0.9374, 0.8027, 0.9361, 0.7984, 0.967, 0.7963, 0.966, 0.97, 0.9439, 0.97, 0.9043, 0.9916, 0.9158, 0.9916, 0.9324, 0.7924, 0.4288, 0.7917, 0.3517, 0.8434, 0.3517, 0.8427, 0.4288, 0.7658, 0.9846, 0.7497, 0.968, 0.7521, 0.9631, 0.7667, 0.9791, 0.704, 0.9855, 0.7041, 0.9462, 0.7269, 0.9648, 0.7176, 0.9858, 0.792, 0.9674, 0.8046, 0.9326, 0.8068, 0.9342, 0.793, 0.9711, 0.1327, 0.6754, 0.1327, 0.7314, 0.06011, 0.7654, 0.06011, 0.6414, 0.6843, 0.3227, 0.7776, 0.3192, 0.7768, 0.1648, 0.6829, 0.1684, 0.07814, 0.4189, 0.08136, 0.597, 0.06465, 0.6088, 0.07814, 0.4189, 0.06465, 0.6088, 0.06007, 0.35, 0.08554, 0.3814, 0.07814, 0.4189, 0.06007, 0.35, 0.08548, 0.3693, 0.08554, 0.3814, 0.06007, 0.35, 0.1532, 0.3687, 0.08548, 0.3693, 0.06007, 0.35, 0.06007, 0.35, 0.1583, 0.3502, 0.1532, 0.3687, 0.8698, 0.3282, 0.9632, 0.3288, 0.9634, 0.1746, 0.8697, 0.1738, 0.1608, 0.04776, 0.08581, 0.04481, 0.06008, 0.00409, 0.1679, 0.008365, 0.3171, 0.3299, 0.3475, 0.3304, 0.3475, 0.3405, 0.3171, 0.34, 0.04184, 0.5949, 0.02199, 0.5997, 0.01819, 0.5931, 0.01819, 0.5931, 0.04552, 0.5865, 0.04184, 0.5949, 0.5167, 0.5434, 0.5167, 0.829, 0.4072, 0.829, 0.4072, 0.5434, 0.7932, 0.9398, 0.7947, 0.9383, 0.8043, 0.9619, 0.8034, 0.9639, 0.721, 0.9175, 0.7218, 0.9125, 0.731, 0.913, 0.7306, 0.9199, 0.4688, 0.886, 0.468, 0.8422, 0.5163, 0.8543, 0.5164, 0.8639, 0.4424, 0.3494, 0.4431, 0.3567, 0.4394, 0.3595, 0.4384, 0.3508, 0.8055, 0.9437, 0.8069, 0.9457, 0.7932, 0.9653, 0.7926, 0.9622, 0.626, 0.6996, 0.626, 0.8128, 0.6113, 0.8704, 0.6113, 0.6996, 0.4243, 0.4943, 0.4313, 0.4984, 0.4303, 0.5118, 0.4227, 0.5046, 0.00147, 0.7458, 0.001192, 0.6644, 0.04774, 0.6464, 0.05442, 0.7563, 0.4531, 0.8862, 0.4534, 0.8355, 0.4679, 0.8394, 0.4675, 0.8817, 0.4545, 0.4762, 0.4797, 0.4742, 0.4799, 0.4852, 0.4547, 0.4872, 0.38, 0.9018, 0.38, 0.9791, 0.3678, 0.9791, 0.3678, 0.9018, 0.5254, 0.9104, 0.5419, 0.8704, 0.5529, 0.8958, 0.546, 0.9211, 0.7364, 0.9213, 0.7366, 0.9164, 0.7408, 0.9161, 0.7406, 0.9217, 0.8032, 0.9375, 0.8053, 0.9384, 0.7959, 0.9668, 0.7945, 0.9649, 0.357, 0.8774, 0.2903, 0.8671, 0.2868, 0.8874, 0.3569, 0.8982, 0.8189, 0.1128, 0.8795, 0.1315, 0.8843, 0.04831, 0.8236, 0.02385, 0.799, 0.9312, 0.8008, 0.9323, 0.8007, 0.9633, 0.7988, 0.9631, 0.671, 0.9899, 0.6582, 0.9724, 0.6615, 0.9596, 0.6758, 0.9791, 0.8254, 0.06814, 0.8846, 0.07533, 0.8678, 0.2029, 0.819, 0.1983, 0.8757, 0.5159, 0.8134, 0.5181, 0.8056, 0.4294, 0.882, 0.4267, 0.7898, 0.9589, 0.8091, 0.9397, 0.8101, 0.9434, 0.7888, 0.9646, 0.6649, 0.6462, 0.6409, 0.6191, 0.6399, 0.541, 0.6649, 0.541, 0.7973, 0.9864, 0.7972, 0.9207, 0.8007, 0.9167, 0.7998, 0.9864, 0.7269, 0.9648, 0.7243, 0.9767, 0.7176, 0.9858, 0.4484, 0.3356, 0.4484, 0.3496, 0.4444, 0.3512, 0.4443, 0.3341, 0.2819, 0.02463, 0.2304, 0.2716, 0.2436, 0.3487, 0.2661, 0.3485, 0.3475, 0.3304, 0.3711, 0.3308, 0.3711, 0.3409, 0.3475, 0.3405, 0.4902, 0.3553, 0.49, 0.3317, 0.4975, 0.3303, 0.4977, 0.3562, 0.3355, 0.3447, 0.3281, 0.3446, 0.3282, 0.3261, 0.3355, 0.3263, 0.766, 0.9844, 0.7497, 0.9683, 0.752, 0.9634, 0.7668, 0.979, 0.4194, 0.3571, 0.4235, 0.357, 0.4274, 0.3756, 0.4156, 0.3757, 0.3281, 0.3446, 0.2932, 0.3438, 0.2932, 0.3254, 0.3282, 0.3261, 0.6943, 0.4273, 0.6893, 0.35, 0.7397, 0.3504, 0.7423, 0.4277, 0.8005, 0.3221, 0.8212, 0.3401, 0.7764, 0.3975, 0.7764, 0.3975, 0.7906, 0.2851, 0.8005, 0.3221, 0.001279, 0.7437, 0.001591, 0.6623, 0.05454, 0.6519, 0.04782, 0.7618, 0.7968, 0.9733, 0.7975, 0.9299, 0.7995, 0.9286, 0.7987, 0.9748, 0.7848, 0.5807, 0.783, 0.5807, 0.7782, 0.5557, 0.7869, 0.5557, 0.7537, 0.9162, 0.7538, 0.9205, 0.7463, 0.9213, 0.7466, 0.9157, 0.8042, 0.6839, 0.7957, 0.6715, 0.7905, 0.6752, 0.8003, 0.6917, 0.8009, 0.9704, 0.7845, 0.9857, 0.7837, 0.9802, 0.7986, 0.9654, 0.8928, 0.4277, 0.8427, 0.4288, 0.8434, 0.3517, 0.8954, 0.3504, 0.8078, 0.958, 0.789, 0.9607, 0.789, 0.9529, 0.8092, 0.9517, 0.7412, 0.9134, 0.741, 0.9221, 0.732, 0.9206, 0.7326, 0.9131, 0.7605, 0.1461, 0.6795, 0.147, 0.6828, 0.02141, 0.745, 0.01505, 0.8408, 0.3238, 0.8489, 0.2875, 0.8615, 0.3939, 0.8615, 0.3939, 0.8212, 0.3401, 0.8408, 0.3238, 0.8212, 0.3401, 0.8615, 0.3939, 0.7764, 0.3975, 0.9054, 0.2275, 0.8276, 0.2309, 0.8302, 0.15, 0.9058, 0.1462, 0.6893, 0.35, 0.6406, 0.3525, 0.6406, 0.1789, 0.6893, 0.1813, 0.4669, 0.8834, 0.4671, 0.8415, 0.515, 0.8575, 0.5149, 0.8684, 0.9561, 0.3318, 0.8489, 0.2875, 0.8503, 0.2031, 0.9583, 0.1773, 0.7973, 0.9378, 0.7993, 0.9377, 0.8041, 0.9678, 0.8024, 0.9698, 0.7316, 0.9528, 0.7325, 0.9431, 0.7422, 0.9452, 0.742, 0.9555, 0.1886, 0.7749, 0.1886, 0.9965, 0.1691, 0.9965, 0.1691, 0.7749, 0.7177, 0.9463, 0.7244, 0.9541, 0.7269, 0.9648, 0.7269, 0.9648, 0.7041, 0.9462, 0.7177, 0.9463, 0.4681, 0.8806, 0.4688, 0.8368, 0.5164, 0.8585, 0.5163, 0.8683, 0.7498, 0.9684, 0.7406, 0.9403, 0.7438, 0.9362, 0.7522, 0.9635, 0.8954, 0.3504, 0.8954, 0.1809, 0.9458, 0.1813, 0.9458, 0.35, 0.4349, 0.8784, 0.4352, 0.8426, 0.4534, 0.8355, 0.4531, 0.8862, 0.8684, 0.3927, 0.9589, 0.3954, 0.9632, 0.3288, 0.8698, 0.3282, 0.7997, 0.9344, 0.8017, 0.9368, 0.7989, 0.9679, 0.7969, 0.968, 0.7792, 0.5465, 0.7858, 0.5465, 0.7872, 0.573, 0.7805, 0.573, 0.9462, 0.3277, 0.8837, 0.3279, 0.8837, 0.1584, 0.9462, 0.1584, 0.3305, 0.6661, 0.3305, 0.7397, 0.2326, 0.7074, 0.2326, 0.6985, 0.8922, 0.4439, 0.9398, 0.4433, 0.9349, 0.5194, 0.8897, 0.5199, 0.4486, 0.3507, 0.4515, 0.3598, 0.4486, 0.3655, 0.4447, 0.3535, 0.7738, 0.909, 0.7745, 0.9135, 0.7683, 0.9172, 0.7674, 0.9113, 0.97, 0.9438, 0.97, 0.9042, 0.9916, 0.9157, 0.9916, 0.9322, 0.8439, 0.9395, 0.8439, 0.9082, 0.8856, 0.916, 0.8856, 0.9316, 0.2026, 0.9965, 0.2026, 0.7749, 0.2119, 0.7749, 0.2119, 0.9965, 0.6265, 0.8087, 0.5277, 0.8087, 0.5277, 0.5435, 0.6265, 0.5435, 0.2924, 0.7797, 0.3527, 0.7797, 0.3527, 0.8539, 0.2924, 0.8539, 0.365, 0.9904, 0.3653, 0.9699, 0.3796, 0.9706, 0.377, 0.991, 0.754, 0.9448, 0.7555, 0.9564, 0.7654, 0.9499, 0.7628, 0.9391, 0.2924, 0.8557, 0.2857, 0.8557, 0.2857, 0.7794, 0.2924, 0.7794, 0.7582, 0.2324, 0.8276, 0.2309, 0.8305, 0.3114, 0.759, 0.3138, 0.4541, 0.3638, 0.4563, 0.3664, 0.4548, 0.3742, 0.4514, 0.3702, 0.445, 0.3208, 0.4416, 0.3167, 0.444, 0.3092, 0.4475, 0.3154, 0.7178, 0.6962, 0.6858, 0.6979, 0.6649, 0.6462, 0.7146, 0.6441, 0.6612, 0.9683, 0.6608, 0.9733, 0.6713, 0.9766, 0.6718, 0.9716, 0.8111, 0.9055, 0.8107, 0.9409, 0.8075, 0.9367, 0.8079, 0.9024, 0.00147, 0.7458, 0.001192, 0.6644, 0.04774, 0.6464, 0.05442, 0.7563, 0.7925, 0.445, 0.8426, 0.445, 0.8419, 0.5208, 0.7932, 0.5208, 0.8384, 0.5171, 0.7761, 0.5179, 0.7711, 0.4307, 0.8474, 0.4298, 0.6409, 0.6191, 0.6649, 0.6462, 0.6858, 0.6979, 0.6858, 0.6979, 0.6577, 0.6697, 0.6409, 0.6191, 0.3672, 0.9107, 0.3668, 0.9841, 0.3779, 0.9841, 0.3783, 0.9108, 0.8954, 0.207, 0.8467, 0.1892, 0.8442, 0.07194, 0.9029, 0.09393, 0.8337, 0.05426, 0.9088, 0.05627, 0.9119, 0.1865, 0.8447, 0.2003, 0.5658, 0.3107, 0.5682, 0.6, 0.5288, 0.6028, 0.5264, 0.3125, 0.742, 0.9555, 0.7422, 0.9452, 0.752, 0.9437, 0.7529, 0.9543, 0.8057, 0.6643, 0.7967, 0.6592, 0.7957, 0.6715, 0.8042, 0.6839, 0.8486, 0.1724, 0.7738, 0.1887, 0.7765, 0.05336, 0.844, 0.05144, 0.7805, 0.573, 0.7872, 0.573, 0.7851, 0.5995, 0.7826, 0.5995, 0.8008, 0.9701, 0.7845, 0.9853, 0.7837, 0.9798, 0.7986, 0.965, 0.7779, 0.3244, 0.7774, 0.2436, 0.7985, 0.2415, 0.8011, 0.2738, 0.8063, 0.9518, 0.8059, 0.9553, 0.7909, 0.9524, 0.7906, 0.9483, 0.2251, 0.699, 0.2251, 0.7078, 0.1327, 0.7314, 0.1327, 0.6754, 0.4596, 0.3548, 0.4563, 0.3556, 0.456, 0.3295, 0.4592, 0.334, 0.4761, 0.3354, 0.4916, 0.3133, 0.5055, 0.3311, 0.481, 0.3623, 0.4971, 0.3247, 0.4904, 0.3081, 0.4933, 0.3041, 0.5044, 0.3199, 0.001279, 0.7437, 0.001591, 0.6623, 0.05454, 0.6519, 0.04782, 0.7618, 0.8534, 0.162, 0.8287, 0.2089, 0.8149, 0.1927, 0.8539, 0.3254, 0.7779, 0.3244, 0.8149, 0.2905, 0.7765, 0.163, 0.8534, 0.162, 0.8149, 0.1927, 0.6582, 0.9066, 0.6644, 0.8992, 0.6707, 0.9066, 0.7738, 0.1887, 0.7108, 0.1911, 0.7179, 0.04157, 0.7765, 0.05336, 0.6582, 0.9353, 0.6573, 0.9209, 0.6582, 0.9066, 0.6615, 0.9697, 0.6612, 0.9744, 0.6591, 0.9739, 0.6595, 0.9691, 0.4264, 0.3512, 0.4264, 0.343, 0.4357, 0.3353, 0.4357, 0.3589, 0.4425, 0.342, 0.4372, 0.342, 0.4385, 0.3332, 0.4424, 0.3346, 0.8073, 0.9325, 0.7946, 0.9719, 0.7936, 0.9677, 0.8049, 0.9309, 0.8069, 0.9434, 0.8072, 0.9475, 0.793, 0.958, 0.792, 0.9546, 0.4994, 0.3454, 0.4971, 0.3247, 0.5044, 0.3199, 0.5079, 0.3495, 0.7848, 0.5807, 0.7864, 0.6235, 0.7814, 0.6235, 0.783, 0.5807, 0.4974, 0.345, 0.4956, 0.324, 0.5061, 0.3192, 0.5086, 0.3491, 0.8087, 0.9475, 0.8088, 0.9533, 0.7941, 0.9652, 0.7929, 0.9608, 0.8107, 0.9431, 0.8009, 0.9704, 0.7986, 0.9654, 0.8076, 0.9388, 0.05003, 0.9377, 0.02036, 0.9372, 0.02037, 0.9231, 0.05004, 0.9236, 0.7633, 0.1845, 0.8566, 0.1828, 0.857, 0.3387, 0.7631, 0.3398, 0.7148, 0.9122, 0.7156, 0.9085, 0.7215, 0.9138, 0.721, 0.9167, 0.4343, 0.88, 0.4344, 0.8442, 0.4527, 0.8367, 0.4525, 0.8878, 0.8438, 0.9396, 0.8438, 0.9084, 0.8855, 0.9162, 0.8855, 0.9318, 0.8506, 0.1938, 0.8011, 0.195, 0.7895, 0.08687, 0.8492, 0.08571, 0.2304, 0.2716, 0.2819, 0.02463, 0.1906, 0.02554, 0.1907, 0.2719, 0.7765, 0.33, 0.8698, 0.3282, 0.8697, 0.1738, 0.7762, 0.1738, 0.05027, 0.779, 0.1181, 0.7802, 0.05731, 0.9237, 0.05004, 0.9236, 0.6926, 0.9749, 0.6926, 0.9797, 0.6817, 0.979, 0.682, 0.9743, 0.4365, 0.8796, 0.4363, 0.8437, 0.4545, 0.836, 0.4548, 0.8868, 0.8113, 0.9068, 0.8106, 0.9427, 0.8075, 0.9384, 0.8082, 0.9035, 0.7148, 0.9149, 0.7151, 0.9114, 0.7218, 0.9125, 0.721, 0.9175, 0.6787, 0.941, 0.6815, 0.9198, 0.6893, 0.9042, 0.6893, 0.9042, 0.7, 0.8986, 0.6787, 0.941, 0.6893, 0.9779, 0.6815, 0.9623, 0.6787, 0.941, 0.9882, 0.007014, 0.991, 0.08391, 0.9398, 0.08804, 0.9349, 0.0125, 0.001113, 0.7455, 0.001113, 0.6618, 0.04795, 0.6471, 0.04795, 0.7602, 0.4524, 0.8863, 0.4527, 0.8352, 0.4671, 0.84, 0.4668, 0.8819, 0.5268, 0.767, 0.6299, 0.767, 0.6299, 0.7119, 0.5268, 0.7119, 0.09407, 0.4186, 0.07814, 0.4189, 0.08554, 0.3814, 0.09345, 0.3824, 0.8213, 0.3281, 0.7589, 0.3283, 0.7589, 0.1584, 0.8213, 0.1584, 0.6718, 0.9716, 0.6713, 0.9766, 0.6814, 0.9783, 0.6817, 0.9734, 0.809, 0.9599, 0.8063, 0.9641, 0.7935, 0.9456, 0.7949, 0.9398, 0.4662, 0.3313, 0.4752, 0.3127, 0.4882, 0.3123, 0.2924, 0.78, 0.3523, 0.7794, 0.3529, 0.8533, 0.293, 0.8539, 0.4975, 0.3303, 0.49, 0.3317, 0.4882, 0.3123, 0.4484, 0.3496, 0.4486, 0.3507, 0.4447, 0.3535, 0.4444, 0.3512, 0.7454, 0.6134, 0.7146, 0.6441, 0.7146, 0.541, 0.7445, 0.5417, 0.2314, 0.9965, 0.2314, 0.7749, 0.2454, 0.7749, 0.2454, 0.9965, 0.8051, 0.9542, 0.8048, 0.9574, 0.7931, 0.9459, 0.7943, 0.9433, 0.8086, 0.9399, 0.808, 0.946, 0.7915, 0.9666, 0.7907, 0.961, 0.4746, 0.3526, 0.4902, 0.3553, 0.4887, 0.3748, 0.4664, 0.3572, 0.4264, 0.343, 0.4235, 0.3373, 0.4273, 0.3186, 0.4357, 0.3353, 0.7326, 0.9131, 0.732, 0.9206, 0.7228, 0.9174, 0.7237, 0.9119, 0.7979, 0.936, 0.8004, 0.9338, 0.8015, 0.9671, 0.799, 0.9683, 0.7399, 0.921, 0.74, 0.9132, 0.7489, 0.9136, 0.749, 0.9209, 0.793, 0.9313, 0.8076, 0.9658, 0.8053, 0.9679, 0.792, 0.936, 0.8283, 0.9277, 0.8283, 0.9203, 0.8438, 0.9084, 0.8438, 0.9396, 0.3305, 0.6661, 0.3305, 0.7397, 0.2326, 0.7074, 0.2326, 0.6985, 0.9349, 0.0125, 0.9398, 0.08804, 0.8922, 0.0875, 0.8897, 0.01197, 0.8426, 0.445, 0.8922, 0.4439, 0.8897, 0.5199, 0.8419, 0.5208, 0.2897, 0.9544, 0.3565, 0.9591, 0.3567, 0.9332, 0.2882, 0.9288, 0.02909, 0.5975, 0.01284, 0.03142, 0.03616, 0.03424, 0.04466, 0.5987, 0.5441, 0.6948, 0.5303, 0.6948, 0.5303, 0.6048, 0.6229, 0.6048, 0.6747, 0.9819, 0.6595, 0.9877, 0.6572, 0.974, 0.6743, 0.9675, 0.2935, 0.3295, 0.3171, 0.3299, 0.3171, 0.34, 0.2935, 0.3396, 0.4612, 0.3551, 0.4555, 0.3541, 0.4555, 0.3271, 0.4612, 0.327, 0.7663, 0.9849, 0.75, 0.9687, 0.7524, 0.9638, 0.7672, 0.9794, 0.4899, 0.1132, 0.4899, 0.01512, 0.5004, 0.02541, 0.5004, 0.1029, 0.97, 0.9438, 0.97, 0.9042, 0.9916, 0.9157, 0.9916, 0.9322, 0.3249, 0.8931, 0.3427, 0.897, 0.3334, 0.9909, 0.326, 0.9898, 0.1886, 0.7749, 0.1886, 0.9965, 0.1691, 0.9965, 0.1691, 0.7749, 0.2879, 0.9029, 0.3009, 0.9033, 0.31, 0.9923, 0.3013, 0.9954, 0.7423, 0.4277, 0.7397, 0.3504, 0.7917, 0.3517, 0.7924, 0.4288, 0.8097, 0.9442, 0.7883, 0.967, 0.7897, 0.9606, 0.8087, 0.94, 0.4514, 0.3253, 0.4485, 0.3345, 0.4447, 0.3318, 0.4485, 0.3197, 0.75, 0.9687, 0.7405, 0.9407, 0.7437, 0.9366, 0.7524, 0.9638, 0.3354, 0.09556, 0.3354, 0.1814, 0.3001, 0.1814, 0.3001, 0.09556, 0.6772, 0.9742, 0.6633, 0.9876, 0.6593, 0.9755, 0.675, 0.9605, 0.6141, 0.9609, 0.6008, 0.951, 0.6072, 0.9211, 0.6279, 0.9104, 0.8082, 0.9542, 0.7889, 0.9582, 0.7895, 0.9521, 0.8087, 0.9468, 0.468, 0.881, 0.4675, 0.839, 0.5156, 0.8531, 0.5158, 0.864, 0.8041, 0.9688, 0.7928, 0.9324, 0.7939, 0.9286, 0.8064, 0.9673, 0.7846, 0.9031, 0.7884, 0.9086, 0.782, 0.9259, 0.7783, 0.9187, 0.6296, 0.7717, 0.5274, 0.7696, 0.5275, 0.7131, 0.6297, 0.7152, 0.4342, 0.8784, 0.4345, 0.8426, 0.4527, 0.8352, 0.4524, 0.8863, 0.7789, 0.683, 0.7889, 0.683, 0.7885, 0.6975, 0.7792, 0.6975, 0.05764, 0.9819, 0.06371, 0.9821, 0.1068, 0.7935, 0.05788, 0.8363, 0.7589, 0.3283, 0.6967, 0.3283, 0.6967, 0.1607, 0.7589, 0.1584, 0.7851, 0.985, 0.7663, 0.9849, 0.7672, 0.9794, 0.7842, 0.9796, 0.05983, 0.3448, 0.05983, 0.3285, 0.1642, 0.3168, 0.1642, 0.3339, 0.3117, 0.9003, 0.3249, 0.8931, 0.326, 0.9898, 0.3174, 0.9909, 0.6718, 0.6, 0.6761, 0.5681, 0.7037, 0.634, 0.6761, 0.6319, 0.2547, 0.9965, 0.2547, 0.7749, 0.2742, 0.7749, 0.2742, 0.9965, 0.44, 0.4471, 0.4199, 0.4471, 0.4199, 0.3902, 0.44, 0.3902, 0.4767, 0.3378, 0.4927, 0.3152, 0.5039, 0.3291, 0.4807, 0.3592, 0.7037, 0.975, 0.7038, 0.9798, 0.6926, 0.9797, 0.6926, 0.9749, 0.46, 0.3565, 0.4562, 0.3565, 0.4557, 0.3318, 0.4595, 0.3311, 0.2547, 0.9965, 0.2547, 0.7749, 0.2742, 0.7749, 0.2742, 0.9965, 0.8837, 0.3279, 0.8213, 0.3281, 0.8213, 0.1584, 0.8837, 0.1584, 0.7074, 0.3268, 0.7039, 0.2456, 0.7811, 0.245, 0.7832, 0.3257, 0.7929, 0.9299, 0.8069, 0.9676, 0.8046, 0.9694, 0.7921, 0.9341, 0.4681, 0.8822, 0.4682, 0.8401, 0.5161, 0.856, 0.5159, 0.8668, 0.04443, 0.5955, 0.02779, 0.5967, 0.01971, 0.09965, 0.03832, 0.09829, 0.1327, 0.6754, 0.1327, 0.7314, 0.06011, 0.7654, 0.06011, 0.6414, 0.7306, 0.9199, 0.731, 0.913, 0.74, 0.9132, 0.7399, 0.921, 0.3589, 0.6728, 0.3589, 0.733, 0.3305, 0.7397, 0.3305, 0.6661, 0.5988, 0.6205, 0.572, 0.6205, 0.572, 0.3081, 0.5988, 0.3081, 0.7866, 0.6353, 0.7882, 0.6673, 0.7795, 0.6673, 0.7811, 0.6353, 0.7791, 0.4107, 0.8696, 0.4188, 0.8711, 0.3216, 0.7776, 0.3192, 0.6887, 0.4091, 0.7791, 0.4107, 0.7776, 0.3192, 0.6843, 0.3227, 0.3589, 0.6728, 0.3589, 0.733, 0.3305, 0.7397, 0.3305, 0.6661, 0.3305, 0.6661, 0.3305, 0.7397, 0.2326, 0.7074, 0.2326, 0.6985, 0.8015, 0.9358, 0.803, 0.9381, 0.7971, 0.9665, 0.7954, 0.9654, 0.7778, 0.3994, 0.8684, 0.3927, 0.8698, 0.3282, 0.7765, 0.33, 0.7451, 0.665, 0.7178, 0.6962, 0.7146, 0.6441, 0.7454, 0.6134, 0.4804, 0.3921, 0.461, 0.3921, 0.461, 0.4472, 0.4804, 0.4472, 0.2251, 0.699, 0.2251, 0.7078, 0.1327, 0.7314, 0.1327, 0.6754, 0.4225, 0.3091, 0.4475, 0.3368, 0.4432, 0.358, 0.411, 0.3223, 0.4363, 0.8437, 0.4365, 0.8796, 0.4078, 0.862, 0.8856, 0.9317, 0.8856, 0.9162, 0.9427, 0.9041, 0.9427, 0.9439, 0.4352, 0.8426, 0.4349, 0.8784, 0.4064, 0.8599, 0.6698, 0.1797, 0.7633, 0.1845, 0.7631, 0.3398, 0.6688, 0.3394, 0.4887, 0.3748, 0.4757, 0.3752, 0.4664, 0.3572, 0.3117, 0.9003, 0.3249, 0.8931, 0.326, 0.9898, 0.3174, 0.9909, 0.4977, 0.3562, 0.4887, 0.3748, 0.4902, 0.3553, 0.1664, 0.2386, 0.05856, 0.2344, 0.08521, 0.1384, 0.1602, 0.1414, 0.7994, 0.5155, 0.7371, 0.5161, 0.7275, 0.429, 0.8039, 0.4282, 0.6712, 0.9879, 0.6609, 0.9636, 0.6657, 0.9529, 0.6768, 0.9784, 0.8276, 0.2309, 0.7582, 0.2324, 0.7582, 0.1506, 0.8302, 0.15, 0.4235, 0.3373, 0.4194, 0.3373, 0.4155, 0.3187, 0.4273, 0.3186, 0.7357, 0.9445, 0.735, 0.9551, 0.745, 0.9578, 0.7448, 0.9464, 0.05984, 0.2631, 0.05984, 0.2446, 0.1642, 0.2451, 0.1642, 0.2638, 0.8594, 0.2454, 0.9383, 0.2468, 0.9348, 0.328, 0.859, 0.3262, 0.8438, 0.9397, 0.8438, 0.9084, 0.8855, 0.9163, 0.8855, 0.9319, 0.465, 0.3728, 0.4631, 0.378, 0.4563, 0.3556, 0.4596, 0.3548, 0.8057, 0.6644, 0.7967, 0.6592, 0.7896, 0.6302, 0.7896, 0.6302, 0.7972, 0.6374, 0.8057, 0.6644, 0.001113, 0.6618, 0.04795, 0.6471, 0.04795, 0.7602, 0.001113, 0.7455, 0.7967, 0.6592, 0.8057, 0.6643, 0.7972, 0.6374, 0.7972, 0.6374, 0.7896, 0.6302, 0.7967, 0.6592, 0.3305, 0.6661, 0.3305, 0.7397, 0.2326, 0.7074, 0.2326, 0.6985, 0.1496, 0.4982, 0.1629, 0.609, 0.1214, 0.5966, 0.1195, 0.4987, 0.9398, 0.4433, 0.9911, 0.4474, 0.9882, 0.5248, 0.9349, 0.5194, 0.4355, 0.8786, 0.4356, 0.8427, 0.4538, 0.8353, 0.4537, 0.8862, 0.7909, 0.9526, 0.7909, 0.9459, 0.809, 0.9451, 0.808, 0.9507, 0.7956, 0.5764, 0.7916, 0.5681, 0.8018, 0.5531, 0.811, 0.9413, 0.8014, 0.9691, 0.7991, 0.9642, 0.8079, 0.9372, 0.7916, 0.5681, 0.7956, 0.5764, 0.8018, 0.5531, 0.7919, 0.9446, 0.7935, 0.9401, 0.8066, 0.9608, 0.8043, 0.9643, 0.4354, 0.8792, 0.4349, 0.8433, 0.453, 0.8351, 0.4537, 0.8862, 0.7628, 0.06638, 0.8337, 0.05426, 0.8447, 0.2003, 0.78, 0.2272, 0.6729, 0.09524, 0.763, 0.1093, 0.7633, 0.1845, 0.6698, 0.1797, 0.8079, 0.9658, 0.7891, 0.9444, 0.7883, 0.9387, 0.809, 0.962, 0.3651, 0.3454, 0.3578, 0.3452, 0.3578, 0.3267, 0.3652, 0.3269, 0.8079, 0.9591, 0.7875, 0.9558, 0.7875, 0.9487, 0.8071, 0.9534, 0.3009, 0.9033, 0.3117, 0.9003, 0.3174, 0.9909, 0.31, 0.9923, 0.8487, 0.5137, 0.7864, 0.5146, 0.7813, 0.4307, 0.8577, 0.4296, 0.481, 0.3347, 0.4368, 0.3324, 0.4371, 0.3745, 0.4818, 0.3728, 0.231, 0.5666, 0.2832, 0.5187, 0.2662, 0.4839, 0.2309, 0.5327, 0.4819, 0.336, 0.4956, 0.3117, 0.504, 0.3399, 0.4821, 0.3742, 0.9426, 0.9439, 0.9426, 0.9041, 0.9698, 0.9042, 0.9698, 0.9438, 0.6721, 0.9728, 0.6716, 0.9775, 0.6612, 0.9744, 0.6615, 0.9697, 0.4941, 0.3652, 0.4974, 0.345, 0.5086, 0.3491, 0.5037, 0.3779, 0.8856, 0.9317, 0.8856, 0.9162, 0.9427, 0.9041, 0.9427, 0.9439, 0.7659, 0.9849, 0.7498, 0.9684, 0.7522, 0.9635, 0.7668, 0.9795, 0.6817, 0.9734, 0.6814, 0.9783, 0.6923, 0.9793, 0.6925, 0.9743, 0.4537, 0.8862, 0.4538, 0.8353, 0.4682, 0.8401, 0.4681, 0.8822, 0.3589, 0.6728, 0.3589, 0.733, 0.3305, 0.7397, 0.3305, 0.6661, 0.8004, 0.516, 0.7381, 0.5155, 0.7286, 0.4299, 0.805, 0.4304, 0.7985, 0.2415, 0.7774, 0.2436, 0.7765, 0.163, 0.8011, 0.2093, 0.6721, 0.9873, 0.6566, 0.985, 0.6562, 0.9706, 0.6736, 0.9731, 0.3788, 0.8847, 0.3676, 0.8847, 0.3676, 0.7792, 0.3788, 0.7792, 0.6312, 0.9072, 0.6167, 0.9605, 0.5229, 0.9072, 0.5277, 0.8087, 0.3987, 0.3604, 0.3985, 0.6201, 0.297, 0.6194, 0.2972, 0.3597, 0.3792, 0.9008, 0.3792, 0.9196, 0.367, 0.9196, 0.367, 0.9008, 0.2119, 0.9965, 0.2119, 0.7749, 0.2314, 0.7749, 0.2314, 0.9965, 0.8314, 0.2415, 0.8287, 0.2089, 0.8534, 0.162, 0.8528, 0.2435, 0.2924, 0.7794, 0.2924, 0.8557, 0.2857, 0.8557, 0.2857, 0.7794, 0.3589, 0.6728, 0.3589, 0.733, 0.3305, 0.7397, 0.3305, 0.6661, 0.3649, 0.9925, 0.3806, 0.9931, 0.3793, 0.9704, 0.3655, 0.9702, 0.4537, 0.8857, 0.4532, 0.836, 0.4688, 0.8368, 0.4681, 0.8806, 0.06012, 0.7654, 0.06012, 0.6414, 0.07916, 0.6622, 0.07916, 0.7446, 0.4744, 0.3355, 0.4746, 0.3526, 0.4664, 0.3572, 0.4662, 0.3313, 0.7866, 0.6353, 0.7811, 0.6353, 0.7826, 0.5995, 0.7851, 0.5995, 0.4714, 0.393, 0.4396, 0.393, 0.4396, 0.4481, 0.4714, 0.4481, 0.7917, 0.1796, 0.7707, 0.2657, 0.7397, 0.1809, 0.7423, 0.1037, 0.9427, 0.9439, 0.9427, 0.9041, 0.97, 0.9042, 0.97, 0.9438, 0.8107, 0.9409, 0.8011, 0.9687, 0.7988, 0.9637, 0.8075, 0.9367, 0.4532, 0.8867, 0.4537, 0.8369, 0.468, 0.8422, 0.4688, 0.886, 0.2868, 0.8874, 0.2868, 0.903, 0.3568, 0.9103, 0.3569, 0.8982, 0.7707, 0.9295, 0.7743, 0.9387, 0.7817, 0.9234, 0.7774, 0.9164, 0.4464, 0.5031, 0.454, 0.503, 0.4548, 0.5155, 0.4465, 0.5176, 0.8106, 0.9427, 0.8008, 0.9701, 0.7986, 0.965, 0.8075, 0.9384, 0.1598, 0.7749, 0.1598, 0.9965, 0.1457, 0.9965, 0.1457, 0.7749, 0.7628, 0.9391, 0.7654, 0.9499, 0.7743, 0.9387, 0.7707, 0.9295, 0.445, 0.3208, 0.4432, 0.3274, 0.4394, 0.3245, 0.4416, 0.3167, 0.739, 0.9215, 0.7394, 0.9142, 0.7466, 0.9157, 0.7463, 0.9213, 0.7897, 0.9559, 0.7893, 0.9519, 0.8061, 0.9469, 0.8055, 0.9517, 0.4611, 0.4471, 0.4805, 0.4471, 0.4805, 0.3902, 0.4611, 0.3902, 0.7402, 0.9403, 0.7399, 0.905, 0.7431, 0.9019, 0.7434, 0.9362, 0.7933, 0.6027, 0.7878, 0.5981, 0.7896, 0.6302, 0.7972, 0.6374, 0.7043, 0.9185, 0.7072, 0.9136, 0.7145, 0.927, 0.7123, 0.9338, 0.7039, 0.2456, 0.706, 0.1644, 0.7829, 0.1643, 0.7811, 0.245, 0.4604, 0.3921, 0.4604, 0.4472, 0.4398, 0.4472, 0.4398, 0.3921, 0.6999, 0.9837, 0.6893, 0.9779, 0.6787, 0.941, 0.7, 0.8986, 0.4388, 0.5014, 0.4464, 0.5031, 0.4465, 0.5176, 0.4383, 0.5163, 0.4432, 0.3274, 0.4424, 0.3346, 0.4385, 0.3332, 0.4394, 0.3245, 0.3311, 0.9098, 0.3464, 0.9129, 0.3369, 0.9859, 0.326, 0.9839, 0.4354, 0.8793, 0.435, 0.8434, 0.4532, 0.836, 0.4537, 0.8857, 0.7406, 0.9403, 0.7407, 0.9043, 0.7439, 0.9013, 0.7438, 0.9362, 0.7497, 0.9683, 0.7402, 0.9403, 0.7434, 0.9362, 0.752, 0.9634, 0.6279, 0.9104, 0.6072, 0.9211, 0.6003, 0.8958, 0.6113, 0.8704, 0.6761, 0.9668, 0.664, 0.9876, 0.6593, 0.9766, 0.6722, 0.9547, 0.8854, 0.9317, 0.8854, 0.9161, 0.9425, 0.9042, 0.9425, 0.944, 0.6716, 0.9209, 0.6707, 0.9352, 0.6645, 0.9427, 0.6582, 0.9353, 0.4431, 0.3567, 0.4449, 0.3633, 0.4414, 0.3673, 0.4394, 0.3595, 0.8018, 0.9638, 0.7998, 0.9649, 0.7976, 0.9388, 0.7998, 0.9399, 0.8114, 0.906, 0.811, 0.9413, 0.8079, 0.9372, 0.8082, 0.9029, 0.2867, 0.9114, 0.3018, 0.9079, 0.3057, 0.9826, 0.2951, 0.9848, 0.3711, 0.3308, 0.4015, 0.3313, 0.4015, 0.3414, 0.3711, 0.3409, 0.944, 0.1471, 0.863, 0.1436, 0.8671, 0.009245, 0.9294, 0.005339, 0.435, 0.8792, 0.4354, 0.8434, 0.4537, 0.8369, 0.4532, 0.8867, 0.7118, 0.9171, 0.7079, 0.9227, 0.7156, 0.9373, 0.7187, 0.9298, 0.7448, 0.9464, 0.745, 0.9578, 0.7555, 0.9564, 0.754, 0.9448, 0.3249, 0.8931, 0.3427, 0.897, 0.3334, 0.9909, 0.326, 0.9898, 0.4953, 0.3924, 0.5006, 0.3923, 0.5021, 0.4104, 0.4953, 0.4116, 0.6688, 0.3394, 0.7631, 0.3398, 0.7603, 0.3991, 0.6685, 0.3967, 0.3009, 0.9033, 0.3117, 0.9003, 0.3174, 0.9909, 0.31, 0.9923, 0.7348, 0.9702, 0.7351, 0.975, 0.7247, 0.9779, 0.7243, 0.9731, 0.4538, 0.3213, 0.451, 0.315, 0.4541, 0.311, 0.4558, 0.3187, 0.9698, 0.9439, 0.9698, 0.9043, 0.9915, 0.9158, 0.9915, 0.9324, 0.9425, 0.944, 0.9425, 0.9042, 0.9698, 0.9044, 0.9697, 0.944, 0.8928, 0.1037, 0.8954, 0.1809, 0.8434, 0.1796, 0.8427, 0.1026, 0.2251, 0.699, 0.2251, 0.7078, 0.1327, 0.7314, 0.1327, 0.6754, 0.3651, 0.971, 0.3654, 0.9921, 0.3774, 0.9907, 0.3792, 0.9702, 0.783, 0.1423, 0.7116, 0.1666, 0.7115, 0.06688, 0.7817, 0.03301, 0.9427, 0.9437, 0.9427, 0.9039, 0.97, 0.904, 0.97, 0.9436, 0.7677, 0.9168, 0.7671, 0.9133, 0.7747, 0.9112, 0.775, 0.9131, 0.8484, 0.5172, 0.7861, 0.516, 0.7782, 0.4273, 0.8545, 0.4288, 0.7883, 0.9395, 0.8105, 0.9601, 0.8097, 0.9643, 0.7901, 0.9458, 0.2454, 0.9965, 0.2454, 0.7749, 0.2547, 0.7749, 0.2547, 0.9965, 0.4668, 0.8819, 0.4671, 0.84, 0.515, 0.8563, 0.5149, 0.8672, 0.926, 0.1493, 0.8534, 0.1361, 0.8536, 0.02009, 0.9257, 0.02743, 0.1327, 0.6754, 0.1327, 0.7314, 0.06011, 0.7654, 0.06011, 0.6414, 0.7906, 0.2851, 0.6817, 0.3244, 0.6813, 0.1697, 0.7901, 0.2007, 0.8276, 0.2309, 0.9054, 0.2275, 0.9071, 0.3085, 0.8305, 0.3114, 0.7953, 0.1943, 0.7751, 0.1115, 0.8635, 0.1133, 0.8452, 0.1961, 0.788, 0.94, 0.8093, 0.959, 0.8083, 0.9637, 0.7892, 0.9468, 0.8339, 0.1368, 0.9057, 0.1353, 0.902, 0.01538, 0.8299, 0.008896, 0.2251, 0.699, 0.2251, 0.7078, 0.1327, 0.7314, 0.1327, 0.6754, 0.7529, 0.9543, 0.752, 0.9437, 0.7615, 0.9389, 0.7636, 0.9489, 0.1327, 0.6754, 0.1327, 0.7314, 0.06011, 0.7654, 0.06011, 0.6414, 0.4378, 0.3307, 0.4819, 0.336, 0.4821, 0.3742, 0.4374, 0.3726, 0.7243, 0.9734, 0.7247, 0.9784, 0.7352, 0.9758, 0.7349, 0.9708, 0.1327, 0.6754, 0.1327, 0.7314, 0.06011, 0.7654, 0.06011, 0.6414, 0.7765, 0.163, 0.8149, 0.1927, 0.8011, 0.2093, 0.8011, 0.2738, 0.8149, 0.2905, 0.7779, 0.3244, 0.2925, 0.7794, 0.3525, 0.7791, 0.3535, 0.854, 0.2928, 0.8543, 0.8539, 0.3254, 0.8149, 0.2905, 0.8289, 0.2742, 0.7751, 0.1115, 0.7953, 0.1943, 0.7901, 0.2007, 0.8452, 0.1961, 0.8635, 0.1133, 0.8503, 0.2031, 0.7585, 0.9127, 0.759, 0.9206, 0.75, 0.9221, 0.7498, 0.9133, 0.8018, 0.9385, 0.8039, 0.9396, 0.7961, 0.9607, 0.7947, 0.9581, 0.703, 0.9835, 0.7031, 0.9482, 0.7041, 0.9462, 0.7041, 0.9462, 0.704, 0.9855, 0.703, 0.9835, 0.9426, 0.9438, 0.9426, 0.9041, 0.9698, 0.9042, 0.9698, 0.9437, 0.8062, 0.922, 0.8071, 0.9265, 0.7901, 0.979, 0.3993, 0.007845, 0.3173, 0.1844, 0.3173, 0.316, 0.3993, 0.316, 0.8032, 0.9459, 0.8047, 0.9485, 0.7929, 0.96, 0.7924, 0.9567, 0.2016, 0.02811, 0.2824, 0.02081, 0.2841, 0.5218, 0.2025, 0.2948, 0.8014, 0.9691, 0.7851, 0.985, 0.7842, 0.9796, 0.7991, 0.9642, 0.7776, 0.3192, 0.8711, 0.3216, 0.8708, 0.1616, 0.7768, 0.1648, 0.8012, 0.9254, 0.8053, 0.9306, 0.794, 0.9834, 0.7497, 0.968, 0.7405, 0.9399, 0.7437, 0.9358, 0.7521, 0.9631, 0.3792, 0.9196, 0.3792, 0.9798, 0.367, 0.9798, 0.367, 0.9196, 0.796, 0.9412, 0.8119, 0.9604, 0.8094, 0.9698, 0.8094, 0.9698, 0.7843, 0.9372, 0.796, 0.9412, 0.7931, 0.942, 0.7941, 0.9392, 0.8053, 0.9707, 0.2882, 0.9288, 0.3567, 0.9332, 0.3568, 0.9103, 0.2868, 0.903, 0.2237, 0.5328, 0.2309, 0.5327, 0.2308, 0.2889, 0.2235, 0.289, 0.7925, 0.08636, 0.7429, 0.0875, 0.7454, 0.01197, 0.7932, 0.01103, 0.7881, 0.9583, 0.786, 0.9528, 0.8143, 0.9494, 0.7865, 0.9359, 0.8117, 0.9618, 0.8138, 0.9672, 0.8138, 0.9672, 0.785, 0.9401, 0.7865, 0.9359, 0.4515, 0.3598, 0.4541, 0.3638, 0.4514, 0.3702, 0.4486, 0.3655, 0.8004, 0.9221, 0.8013, 0.9782, 0.7976, 0.9774, 0.7976, 0.9774, 0.7979, 0.9432, 0.8004, 0.9221, 0.3699, 0.895, 0.3683, 0.9834, 0.3788, 0.9834, 0.3803, 0.895, 0.7187, 0.9298, 0.7156, 0.9373, 0.7248, 0.9482, 0.7268, 0.939, 0.7789, 0.6872, 0.7888, 0.6872, 0.7887, 0.6983, 0.779, 0.6983, 0.8427, 0.1026, 0.8434, 0.1796, 0.7917, 0.1796, 0.7924, 0.1026, 0.435, 0.8434, 0.4354, 0.8793, 0.4066, 0.8606, 0.4354, 0.8434, 0.1691, 0.7749, 0.1691, 0.9965, 0.1598, 0.9965, 0.1598, 0.7749, 0.4165, 0.3513, 0.4194, 0.3571, 0.4156, 0.3757, 0.4072, 0.3591, 0.8426, 0.08636, 0.7925, 0.08636, 0.7932, 0.01103, 0.8419, 0.01103, 0.3668, 0.9834, 0.3668, 0.8955, 0.379, 0.8955, 0.379, 0.9834, 0.8283, 0.9276, 0.8283, 0.9203, 0.8438, 0.9083, 0.8438, 0.9396, 0.1457, 0.7749, 0.1457, 0.9965, 0.1262, 0.9965, 0.1262, 0.7749, 0.7908, 0.9485, 0.8076, 0.9506, 0.8088, 0.9574, 0.7908, 0.9562, 0.7905, 0.9539, 0.7908, 0.9513, 0.806, 0.95, 0.8066, 0.9524, 0.4893, 0.2826, 0.4116, 0.2826, 0.4893, 0.1375, 0.5008, 0.2595, 0.7898, 0.9598, 0.8094, 0.9407, 0.8101, 0.9443, 0.7882, 0.9654, 0.3639, 0.9709, 0.3652, 0.9934, 0.3809, 0.9923, 0.3794, 0.9699, 0.7972, 0.9378, 0.7991, 0.938, 0.8037, 0.9652, 0.8021, 0.9667, 0.8991, 0.1461, 0.8188, 0.1683, 0.8252, 0.02406, 0.8872, 0.01355, 0.08581, 0.04481, 0.08521, 0.1384, 0.05856, 0.2344, 0.06008, 0.00409])
me_carrottophouse.materials.append(mat_material_001)
me_carrottophouse.use_remesh_preserve_volume = False
me_carrottophouse.use_remesh_preserve_attributes = False
me_carrottophouse.use_mirror_vertex_groups = False
me_carrottophouse.update()

# ---- objects
ob_carrottopleaves_mesh = bpy.data.objects.new('CarrotTopLeaves_MESH', me_plane)
ob_carrottophouse_mesh = bpy.data.objects.new('CarrotTopHouse_MESH', me_carrottophouse)

# ---- transforms, parenting, visibility, modifiers, constraints
ob_carrottopleaves_mesh.location = (-3.048, -4.771, 34.65)
ob_carrottopleaves_mesh.rotation_euler = (1.571, -0.0, 0.0)
ob_carrottopleaves_mesh.scale = (1.563, 1.563, 1.563)
ob_carrottopleaves_mesh.lineart.crease_threshold = 0.0
ob_carrottophouse_mesh.location = (0.0, 0.0, 0.0)
ob_carrottophouse_mesh.rotation_euler = (1.571, -0.0, 0.0)
ob_carrottophouse_mesh.lineart.crease_threshold = 0.0
_m = ob_carrottophouse_mesh.modifiers.new('EdgeSplit', 'EDGE_SPLIT')
_m.split_angle = 0.7854

# ---- collection membership
col_collection_1.objects.link(ob_carrottopleaves_mesh)
col_collection_1.objects.link(ob_carrottophouse_mesh)

# ---- scene / render settings (as saved in the file)
scene.frame_start = 1; scene.frame_end = 250; scene.frame_set(1)
scene.render.engine = 'BLENDER_EEVEE_NEXT'
scene.render.resolution_percentage = 50
scene.render.dither_intensity = 0.0
scene.cycles.use_denoising = False
scene.cycles.samples = 256
scene.cycles.sampling_pattern = 'TABULATED_SOBOL'
scene.cycles.light_sampling_threshold = 0.0
scene.cycles.use_adaptive_sampling = False
scene.cycles.use_light_tree = False
scene.cycles.blur_glossy = 0.0
scene.cycles.pixel_filter_type = 'GAUSSIAN'
scene.cycles.sample_clamp_indirect = 0.0
scene.view_settings.view_transform = 'Standard'
bpy.context.view_layer.update()

# ---- added for rendering (the .blend has no active camera and no usable light): camera, sun
cam_auto = bpy.data.cameras.new('AutoCamera')
cam_auto.lens = 50.0
cam_auto.sensor_width = 36.0
cam_auto.clip_end = 1055.47
ob_auto_camera = bpy.data.objects.new('AutoCamera', cam_auto)
scene.collection.objects.link(ob_auto_camera)
ob_auto_camera.location = (56.2163, -74.1396, 60.5425)
ob_auto_camera.rotation_euler = (1.09748, -7.21219e-08, 0.694738)
scene.camera = ob_auto_camera
light_auto_sun = bpy.data.lights.new('AutoSun', 'SUN')
light_auto_sun.energy = 3.0
light_auto_sun.angle = 0.0523599
ob_auto_sun = bpy.data.objects.new('AutoSun', light_auto_sun)
scene.collection.objects.link(ob_auto_sun)
ob_auto_sun.rotation_euler = (0.872665, 0.174533, 0.523599)
bpy.context.view_layer.update()
